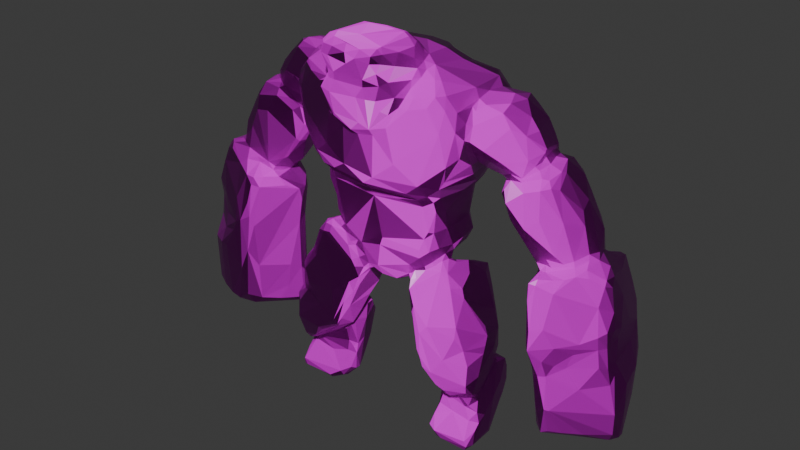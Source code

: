 # Source: enemy.blend  (saved by Blender 4.0.36; exported with 4.5.12 LTS)
import bpy
from mathutils import Matrix  # noqa: F401  (used for matrix-valued properties, if any)

bpy.ops.wm.read_factory_settings(use_empty=True)
scene = bpy.context.scene
scene.name = 'Scene'

# ---- collections
col_collection = bpy.data.collections.new('Collection'); scene.collection.children.link(col_collection)

# ---- images (referenced by path relative to the original .blend; pixels are not part of the script)
import os
ASSET_DIR = os.environ.get("B2B_ASSET_DIR", "")  # directory of the original .blend (textures are referenced by path, not embedded)
HERE = os.path.dirname(os.path.abspath(__file__))  # packed textures are extracted next to this script under _unpacked/

def load_image(name, relpath, width, height, colorspace="sRGB"):
    """Load a texture the original file referenced (path relative to the .blend, or extracted next to this script)."""
    p = next((c for c in (os.path.join(HERE, relpath), os.path.join(ASSET_DIR, relpath)) if relpath and os.path.exists(c)), "")
    if p:
        img = bpy.data.images.load(p, check_existing=True)
        img.name = name
    else:  # same state as the original file: an image datablock whose file is absent (Cycles renders it pink)
        img = bpy.data.images.new(name, width, height)
        img.source = "FILE"
        img.filepath = "//" + (relpath or name)
    img.colorspace_settings.name = colorspace
    return img
img_diffuso_tif = load_image('diffuso.tif', 'diffuso.tif', 1024, 1024, 'sRGB')
img_normal = load_image('normal', 'normal.png', 1024, 1024, 'Non-Color')
img_rough_tif = load_image('rough.tif', 'rough.tif', 1024, 1024, 'Non-Color')

# ---- materials (node trees are filled in below, after node groups)
mat_stone = bpy.data.materials.new('STONE')
mat_stone.use_transparent_shadow = False
mat_stone.diffuse_color = (0.3372, 0.2997, 0.2954, 1.0)
mat_stone.roughness = 0.7545
mat_stone.specular_intensity = 0.2591

# ---- node groups
ng_auto_smooth = bpy.data.node_groups.new('Auto Smooth', 'GeometryNodeTree')
_s = ng_auto_smooth.interface.new_socket(name='Geometry', in_out='OUTPUT', socket_type='NodeSocketGeometry')
_s = ng_auto_smooth.interface.new_socket(name='Geometry', in_out='INPUT', socket_type='NodeSocketGeometry')
_s = ng_auto_smooth.interface.new_socket(name='Angle', in_out='INPUT', socket_type='NodeSocketFloat')
_s.subtype = 'ANGLE'
_s.min_value = 0.0
_s.max_value = 3.142
ng_auto_smooth.is_modifier = True
_N = ng_auto_smooth.nodes; _L = ng_auto_smooth.links
n0 = _N.new('NodeGroupOutput'); n0.name = 'Group Output'; n0.location = (480, -100)
n1 = _N.new('NodeGroupInput'); n1.name = 'Group Input'; n1.location = (-420, -300)
n2 = _N.new('NodeGroupInput'); n2.name = 'Group Input.001'; n2.location = (-60, -100)
n3 = _N.new('GeometryNodeSetShadeSmooth'); n3.name = 'Set Shade Smooth'; n3.location = (120, -100)
n3.domain = 'EDGE'
n4 = _N.new('GeometryNodeSetShadeSmooth'); n4.name = 'Set Shade Smooth.001'; n4.location = (300, -100)
n5 = _N.new('GeometryNodeInputMeshEdgeAngle'); n5.name = 'Edge Angle'; n5.location = (-420, -220)
n6 = _N.new('GeometryNodeInputEdgeSmooth'); n6.name = 'Is Edge Smooth'; n6.location = (-60, -160)
n7 = _N.new('GeometryNodeInputShadeSmooth'); n7.name = 'Is Face Smooth'; n7.location = (-240, -340)
n8 = _N.new('FunctionNodeBooleanMath'); n8.name = 'Boolean Math'; n8.location = (-60, -220)
n9 = _N.new('FunctionNodeCompare'); n9.name = 'Compare'; n9.location = (-240, -180)
n9.operation = 'LESS_EQUAL'
_L.new(n5.outputs[0], n9.inputs[0])
_L.new(n4.outputs[0], n0.inputs[0])
_L.new(n1.outputs[1], n9.inputs[1])
_L.new(n9.outputs[0], n8.inputs[0])
_L.new(n7.outputs[0], n8.inputs[1])
_L.new(n2.outputs[0], n3.inputs[0])
_L.new(n6.outputs[0], n3.inputs[1])
_L.new(n3.outputs[0], n4.inputs[0])
_L.new(n8.outputs[0], n3.inputs[2])
n0.is_active_output = True

# ---- material node trees
mat_stone.use_nodes = True; mat_stone.node_tree.nodes.clear()
_N = mat_stone.node_tree.nodes; _L = mat_stone.node_tree.links
n0 = _N.new('ShaderNodeBsdfPrincipled'); n0.name = 'Principled BSDF'; n0.location = (10, 300)
n0.inputs[3].default_value = 1.45
n0.inputs[13].default_value = 0.2591
n0.inputs[27].default_value = (0.0, 0.0, 0.0, 1.0)
n0.inputs[28].default_value = 1.0
n1 = _N.new('ShaderNodeOutputMaterial'); n1.name = 'Material Output'; n1.location = (300, 300)
n2 = _N.new('ShaderNodeNormalMap'); n2.name = 'Normal Map'; n2.location = (-300, -300)
n2.label = 'Normal/Map'
n3 = _N.new('ShaderNodeTexImage'); n3.name = 'Image Texture'; n3.location = (-300, 600)
n3.image = img_diffuso_tif
n4 = _N.new('ShaderNodeTexImage'); n4.name = 'Image Texture.001'; n4.location = (-600, -900)
n4.image = img_normal
n5 = _N.new('ShaderNodeTexImage'); n5.name = 'Image Texture.002'; n5.location = (-300, 300)
n5.image = img_rough_tif
_L.new(n0.outputs[0], n1.inputs[0])
_L.new(n2.outputs[0], n0.inputs[5])
_L.new(n3.outputs[0], n0.inputs[0])
_L.new(n4.outputs[0], n2.inputs[1])
_L.new(n5.outputs[0], n0.inputs[2])
n1.is_active_output = True

# ---- world
world_world = bpy.data.worlds.new('World'); scene.world = world_world
world_world.use_nodes = True; world_world.node_tree.nodes.clear()
_N = world_world.node_tree.nodes; _L = world_world.node_tree.links
n0 = _N.new('ShaderNodeOutputWorld'); n0.name = 'World Output'; n0.location = (300, 300)
n1 = _N.new('ShaderNodeBackground'); n1.name = 'Background'; n1.location = (10, 300)
n1.inputs[0].default_value = (0.05088, 0.05088, 0.05088, 1.0)
_L.new(n1.outputs[0], n0.inputs[0])
n0.is_active_output = True
world_world.color = (0.05088, 0.05088, 0.05088)
world_world.use_sun_shadow = False
world_world.sun_shadow_jitter_overblur = 0.0

# ---- meshes
me_ice_004 = bpy.data.meshes.new('ice.004')
me_ice_004.from_pydata([(-6.002, -0.0223, 1.6), (-6.076, -0.004771, 2.389), (-5.762, -0.7671, 1.606), (-5.407, -1.168, 1.575), (-4.982, -1.232, 1.497), (-5.353, -1.299, 2.287), (-5.207, -1.322, 1.948), (-5.752, -0.9964, 3.301), (-5.518, -1.285, 3.553), (-5.12, -1.394, 3.272), (-5.44, -1.297, 4.231), (-5.735, -0.4373, 4.307), (-5.25, -1.448, 4.232), (-5.68, -0.1865, 4.922), (-5.309, -1.273, 4.662), (-5.139, -1.18, 5.249), (-5.03, -1.399, 4.833), (-5.185, -0.8138, 5.382), (-5.998, -0.1703, 1.605), (-5.823, -0.02756, 1.446), (-5.877, -0.3143, 1.497), (-5.718, -0.7757, 1.504), (-5.655, -0.6068, 1.38), (-5.454, -0.9528, 1.388), (-5.884, -0.6566, 2.327), (-5.947, -0.5883, 3.129), (-5.86, 0.1689, 3.519), (-5.755, -0.5858, 3.666), (-5.583, -1.129, 3.862), (-5.772, -0.1995, 4.168), (-5.869, 0.1157, 4.381), (-5.376, -0.6193, 5.254), (-5.58, 0.0804, 5.436), (-5.432, 0.003894, 5.587), (-5.214, 0.07503, 5.666), (-4.985, -0.5528, 5.574), (-5.105, -0.2586, 5.67), (-5.106, -0.1101, 5.744), (-4.947, -1.083, 1.386), (-4.808, -1.293, 1.713), (-4.562, -0.8592, 1.296), (-4.324, -1.169, 1.538), (-3.932, -0.8484, 1.283), (-4.878, -1.297, 2.697), (-3.974, -1.013, 2.013), (-4.243, -0.972, 3.364), (-4.971, -1.413, 4.061), (-4.994, -1.321, 5.131), (-4.832, -1.313, 5.022), (-4.522, -1.13, 5.013), (-4.177, -0.9566, 4.91), (-5.034, -1.131, 5.3), (-4.604, -0.7952, 5.322), (-4.384, -0.9564, 5.096), (-4.613, -0.9949, 5.243), (-4.415, 0.1456, 1.22), (-4.176, -0.5315, 5.075), (-4.967, -0.7132, 5.461), (-4.838, -0.6875, 5.531), (-4.541, -0.7144, 5.421), (-4.425, -0.6968, 5.187), (-4.453, -0.737, 6.369), (-4.393, -0.6266, 5.248), (-4.982, -0.4488, 6.09), (-4.736, -0.1512, 6.788), (-4.85, 0.1159, 6.323), (-4.784, -0.6345, 6.239), (-4.762, 0.07657, 6.626), (-4.655, -0.4634, 6.727), (-4.492, -0.6449, 6.761), (-4.446, -0.4322, 7.151), (-4.348, 0.1374, 7.357), (-4.268, -0.6566, 7.118), (-4.091, -1.068, 1.392), (-3.952, -1.089, 1.519), (-3.809, -0.9967, 1.385), (-4.182, -1.079, 2.424), (-3.824, -0.9242, 1.968), (-3.788, -0.7653, 2.702), (-3.97, -0.9003, 4.674), (-4.039, -0.7036, 1.234), (-4.06, -0.2, 1.283), (-3.95, -0.4583, 1.274), (-3.809, -0.6608, 1.457), (-3.846, -0.7406, 1.288), (-3.772, -0.8871, 1.472), (-3.76, -0.7253, 2.403), (-3.862, -0.7401, 3.636), (-3.763, -0.5616, 3.715), (-3.765, -0.3499, 3.639), (-3.729, -0.2229, 4.258), (-4.106, -0.4198, 5.144), (-3.775, -0.4104, 4.879), (-3.959, -0.2899, 5.054), (-3.891, -0.0619, 5.117), (-3.739, -0.707, 4.656), (-3.846, -0.05953, 4.961), (-3.971, 0.7314, 4.827), (-3.669, -0.4895, 4.574), (-4.101, -0.6694, 5.44), (-4.231, -0.5555, 5.231), (-3.988, -0.3359, 5.175), (-3.741, -0.5456, 5.398), (-3.537, -0.5385, 5.655), (-3.733, -0.1313, 5.266), (-3.356, -0.5499, 5.918), (-3.156, -0.572, 6.229), (-3.792, -0.6636, 7.157), (-3.958, -0.7101, 6.179), (-4.09, -0.5402, 7.397), (-4.167, -0.1774, 7.499), (-3.939, -0.1087, 7.513), (-3.911, -0.3146, 7.507), (-3.807, -0.4133, 7.521), (-3.858, -0.2984, 7.718), (-3.855, -0.2688, 7.6), (-3.898, 0.0276, 7.659), (-3.802, -0.5064, 7.405), (-3.655, -0.4942, 7.427), (-3.9, 0.2051, 7.769), (-3.712, -0.3937, 7.863), (-3.52, -0.4318, 8.138), (-3.494, -0.544, 7.876), (-3.451, 0.1131, 8.294), (-2.558, -0.2761, 0.5049), (-2.668, -0.6429, 1.674), (-2.759, -0.2758, 1.475), (-2.773, -0.01027, 1.184), (-2.336, -0.7158, 1.615), (-2.672, -0.5258, 0.9784), (-2.665, -0.2368, 1.961), (-2.684, -0.227, 2.455), (-2.597, -0.6525, 1.825), (-2.687, -0.5343, 1.929), (-2.576, -0.3218, 2.036), (-2.57, -0.173, 2.314), (-2.695, -0.1842, 2.978), (-2.475, -0.4167, 3.118), (-2.444, -0.3668, 3.252), (-2.964, -0.3178, 6.367), (-3.141, -0.4622, 6.845), (-2.973, -0.4219, 6.462), (-2.991, -0.328, 6.73), (-2.927, -0.2154, 6.768), (-2.892, -0.002023, 6.732), (-3.317, -0.4826, 7.152), (-3.064, -0.4152, 6.957), (-2.539, -0.7399, 7.714), (-2.655, -0.5494, 7.137), (-2.84, -0.261, 6.881), (-2.817, 0.04579, 6.902), (-2.511, -0.7117, 7.505), (-2.627, -0.232, 6.941), (-3.217, -0.06749, 8.567), (-3.068, -0.5289, 8.35), (-3.242, -0.4345, 8.394), (-2.669, -0.5514, 8.44), (-2.516, -0.654, 8.335), (-2.429, -0.3298, 8.58), (-3.083, -0.377, 8.576), (-2.954, -0.00482, 8.646), (-1.911, -1.012, 6.731), (-2.229, -1.009, 7.437), (-1.993, -1.255, 7.388), (-1.815, -1.272, 7.031), (-1.536, -1.343, 6.921), (-1.664, -1.415, 7.576), (-2.18, -1.038, 8.273), (-1.857, -1.105, 8.43), (-1.896, -0.961, 8.65), (-1.889, -1.242, 7.953), (-1.982, -0.7747, 8.723), (-1.934, -0.008956, 0.2093), (-2.655, -0.4182, 0.7438), (-1.929, -0.3151, 0.415), (-1.753, -0.4653, 0.7256), (-1.727, -0.2678, 0.4551), (-1.685, 0.04278, 0.2371), (-2.682, -0.6401, 1.304), (-1.828, -0.6516, 0.9728), (-1.638, -0.5625, 1.713), (-1.627, -0.6467, 1.179), (-2.417, -0.4896, 2.002), (-2.53, -0.2696, 2.487), (-2.495, -0.1884, 2.161), (-1.655, -0.3648, 2.025), (-1.988, -0.2065, 2.11), (-1.959, -0.1243, 2.249), (-1.598, -0.4354, 1.963), (-2.402, -0.4435, 2.921), (-2.362, -0.4372, 3.442), (-2.249, -0.5799, 3.237), (-2.224, -0.5481, 3.724), (-2.179, -0.3544, 4.092), (-2.141, -0.6416, 3.517), (-2.023, -0.6347, 4.182), (-2.013, -0.3583, 4.294), (-1.891, -0.7252, 3.928), (-1.707, -0.6534, 4.053), (-1.733, -0.4273, 4.189), (-1.938, -0.0005046, 4.487), (-1.91, -0.2279, 4.383), (-1.704, -0.4663, 5.032), (-1.707, -0.2346, 4.862), (-1.778, -0.003864, 5.017), (-2.266, -0.2045, 6.96), (-1.995, -0.006191, 6.592), (-2.001, -0.6479, 6.712), (-1.823, -0.4021, 6.28), (-2.444, -0.5687, 7.23), (-2.353, -0.5007, 7.176), (-2.351, -0.22, 7.009), (-2.434, -0.7778, 7.529), (-2.312, -0.628, 7.165), (-2.388, -0.908, 8.148), (-2.52, -0.7376, 8.078), (-2.456, -0.5104, 8.442), (-2.191, -0.5329, 8.7), (-1.421, -0.3172, 8.949), (-1.447, -1.028, 6.246), (-1.076, -1.229, 6.463), (-0.6746, -1.118, 6.303), (-1.064, -1.488, 7.545), (-1.519, -1.431, 7.861), (-0.8668, -1.443, 8.117), (-1.295, -1.247, 8.295), (-0.964, -0.9768, 8.688), (-1.608, -0.4341, 0.8586), (-1.597, -0.1311, 0.4539), (-1.523, -0.4356, 1.189), (-1.443, -0.4461, 1.485), (-1.631, -0.2172, 2.056), (-1.462, -0.07764, 2.264), (-1.563, -0.09053, 2.152), (-1.472, -0.427, 1.814), (-1.393, -0.3243, 1.761), (-1.381, -0.3119, 1.916), (-1.504, -0.1155, 1.938), (-1.05, -0.2998, 2.742), (-1.103, 0.01853, 2.478), (-1.368, -0.6146, 3.495), (-1.066, -0.5065, 3.086), (-1.34, -0.2423, 2.49), (-0.9709, -0.5357, 3.442), (-0.9379, -0.4758, 3.143), (-0.8436, -0.3954, 3.316), (-0.9545, -0.3137, 2.88), (-0.7361, 0.6157, 3.533), (-1.188, -0.4261, 3.757), (-1.363, -0.1581, 3.945), (-1.454, -0.6222, 3.826), (-1.096, -0.5415, 3.588), (-1.206, 0.04102, 4.272), (-1.199, -0.4348, 4.365), (-0.6379, -0.5069, 3.883), (-0.9383, -0.03596, 3.756), (-0.9489, -0.3127, 4.048), (-0.8707, -0.1756, 3.628), (-0.8491, -0.08167, 3.946), (-1.577, -0.617, 4.994), (-1.409, 0.1229, 4.275), (-1.455, -0.5366, 4.751), (-1.348, -0.00202, 4.4), (-1.226, -0.755, 4.891), (-0.8156, -0.8272, 4.997), (-1.227, -0.6567, 4.612), (-1.604, -0.435, 5.361), (-1.633, -0.4981, 6.019), (-1.558, -0.6939, 5.997), (-1.436, -0.6869, 5.307), (-1.31, -0.8118, 5.876), (-1.011, -0.8612, 5.664), (-1.706, -0.8055, 6.221), (-1.653, -0.1478, 6.073), (-1.314, -0.8576, 6.05), (-1.369, -0.7138, 8.828), (-1.159, -0.5615, 8.984), (-1.005, 0.3147, 9.132), (-0.9294, -0.5568, 9.066), (-1.053, -0.2017, 9.151), (-0.5396, -0.8408, 5.941), (-0.9105, -1.394, 6.801), (-0.6881, -1.419, 6.968), (-0.1054, -1.314, 6.989), (-0.02674, -1.028, 6.249), (-0.1749, -1.43, 7.753), (-0.3641, -1.412, 7.197), (0.2491, -1.354, 7.887), (-0.5945, -1.193, 8.544), (-0.2728, -1.382, 8.237), (-0.5964, -0.891, 9.001), (-0.3467, -1.103, 8.904), (-0.1838, -0.8309, 9.065), (-0.1538, -1.228, 8.775), (0.1691, -1.062, 8.961), (0.1655, -1.213, 8.761), (-0.7523, -0.127, 3.836), (-0.7916, -0.1072, 3.668), (-0.7562, -0.3338, 3.845), (-0.6834, -0.1405, 3.755), (-0.0806, -0.7349, 4.172), (-0.2751, -0.6292, 3.909), (-0.4829, -0.2814, 3.688), (0.09927, 0.3409, 3.563), (-0.6989, -0.6769, 4.207), (-0.02018, -0.8495, 5.573), (-0.2168, -0.8082, 5.811), (-0.05856, -0.8068, 5.952), (-0.5181, -0.2322, 9.215), (-6.059, -0.0172, 2.995), (-5.934, 0.1367, 1.721), (-5.836, 0.09602, 1.518), (-5.369, 0.3473, 1.573), (-5.992, 0.2497, 2.325), (-4.713, 0.7691, 2.126), (-5.892, 0.2479, 3.271), (-5.847, 0.3136, 3.05), (-5.804, 0.3823, 3.452), (-5.661, 0.5139, 3.497), (-5.267, 0.551, 2.803), (-5.838, 0.1522, 4.116), (-5.785, 0.5352, 4.397), (-5.78, 0.4679, 4.005), (-5.632, 0.5656, 3.946), (-5.643, 0.642, 4.277), (-5.303, 0.7715, 4.042), (-5.124, 0.6643, 3.665), (-4.828, 0.9407, 3.834), (-5.852, 0.3628, 4.409), (-5.774, 0.3199, 4.777), (-5.541, 0.5473, 4.897), (-5.67, 0.2827, 5.296), (-5.58, 0.4286, 5.337), (-5.561, 0.3509, 5.443), (-5.271, 0.5303, 5.454), (-5.015, 0.1473, 5.761), (-5.022, 0.6367, 5.455), (-5.101, 0.2564, 1.36), (-4.477, 0.6555, 1.387), (-4.935, 0.5241, 1.509), (-4.646, 0.6319, 1.484), (-4.408, 0.5194, 1.285), (-4.369, 0.7477, 2.075), (-4.569, 0.7476, 2.929), (-4.602, 0.7874, 2.115), (-4.277, 0.7625, 2.908), (-4.957, 0.624, 3.24), (-4.726, 0.7208, 3.245), (-4.539, 0.9131, 3.362), (-4.381, 0.7795, 2.876), (-5.064, 0.2194, 5.654), (-5.142, 0.421, 5.564), (-4.876, 0.4457, 5.522), (-4.838, 0.7419, 5.361), (-4.815, 0.3852, 5.623), (-4.631, 0.4614, 5.527), (-4.615, 0.8056, 5.3), (-4.457, 0.5489, 5.677), (-4.386, 0.5184, 5.382), (-4.3, 0.8737, 5.241), (-4.235, 0.5064, 5.522), (-4.312, 0.6025, 5.29), (-4.53, 0.4266, 6.402), (-4.399, 0.4205, 7.085), (-4.085, 0.6178, 6.372), (-4.271, 0.552, 7.124), (-4.287, 0.2144, 7.382), (-4.285, 0.9634, 3.345), (-4.601, 1.053, 4.242), (-4.28, 1.089, 3.625), (-4.268, 1.057, 4.082), (-4.709, 0.921, 5.069), (-4.301, 0.9601, 5.131), (-4.189, 0.07893, 1.287), (-4.282, 0.5235, 1.471), (-4.121, 0.6343, 3.14), (-4.139, 0.92, 3.595), (-4.152, 0.9615, 3.998), (-4.078, 0.8685, 5.063), (-3.933, 0.2541, 5.163), (-3.973, 0.4086, 5.054), (-4.196, 0.4335, 5.348), (-4.088, 0.4609, 5.19), (-3.709, 0.2133, 5.322), (-3.327, 0.5218, 6.15), (-3.761, 0.6627, 6.106), (-3.914, 0.3397, 5.272), (-3.54, 0.2347, 5.544), (-3.295, 0.3011, 5.874), (-3.701, 0.6621, 6.894), (-3.252, 0.6046, 6.514), (-4.18, 0.4795, 7.252), (-3.958, 0.1167, 7.427), (-4.086, 0.6589, 7.057), (-4.015, 0.4983, 7.248), (-3.855, 0.1375, 7.563), (-3.843, 0.3246, 7.312), (-3.556, 0.5136, 7.042), (-3.817, 0.207, 7.451), (-3.745, 0.3437, 7.38), (-3.898, 0.2409, 7.691), (-3.646, 0.4599, 7.509), (-3.532, 0.4778, 7.109), (-3.691, 0.1761, 8.076), (-3.561, 0.438, 8.015), (-4.139, 0.9732, 4.73), (-2.792, 0.1428, 0.2959), (-2.825, 0.2268, 0.4103), (-2.785, 0.3424, 0.864), (-2.774, 0.5511, 0.7381), (-2.833, 0.837, 0.3115), (-2.782, 0.714, 0.5996), (-2.725, 0.09642, 0.2641), (-2.69, 0.9675, 0.1719), (-2.546, 0.637, 0.7504), (-2.774, 0.6562, 1.618), (-2.671, 0.4742, 1.276), (-2.683, 0.5086, 0.9665), (-2.635, 0.153, 1.552), (-2.667, 0.5232, 1.469), (-2.596, 0.6113, 1.397), (-2.712, 0.7354, 1.545), (-2.796, 0.2493, 2.003), (-2.809, 0.6927, 2.106), (-2.769, 0.4682, 2.588), (-2.786, 0.8647, 1.71), (-2.623, 0.8646, 2.374), (-2.662, -0.1121, 2.096), (-2.454, 0.8027, 2.689), (-2.796, 0.06901, 2.695), (-2.779, 0.4313, 2.774), (-2.681, 0.317, 3.214), (-2.775, 0.3542, 3.019), (-2.451, 0.4237, 3.536), (-3.003, 0.2896, 6.383), (-2.989, 0.371, 6.593), (-3.098, 0.45, 6.719), (-3.005, 0.2397, 6.859), (-3.25, 0.4437, 6.974), (-3.138, 0.6341, 7.372), (-3.273, 0.502, 7.137), (-2.896, 0.6724, 7.357), (-2.964, 0.3079, 6.959), (-2.759, 0.756, 7.575), (-2.554, 0.3398, 7.04), (-3.071, 0.5646, 8.409), (-3.097, 0.3411, 8.559), (-3.263, 0.5728, 8.133), (-2.65, 0.5526, 8.483), (-2.437, 0.779, 7.69), (-2.756, 1.004, 0.3046), (-2.673, 0.9707, 0.4119), (-2.684, 0.9778, 1.756), (-2.684, 0.9902, 1.943), (-2.247, 0.4545, 0.1126), (-2.027, 0.5593, 0.736), (-2.063, 0.8867, 0.1135), (-1.805, 0.869, 0.09916), (-1.589, 0.6864, 0.5325), (-1.604, 0.4956, 0.7471), (-1.697, 0.5794, 0.09377), (-2.461, 0.5422, 1.065), (-2.333, 0.5077, 0.9843), (-2.327, 0.6177, 1.265), (-2.245, 0.7403, 1.37), (-1.97, 0.5288, 1.338), (-2.067, 0.9138, 1.451), (-1.946, 0.6231, 1.488), (-1.661, 0.4301, 1.037), (-1.601, 0.4291, 1.426), (-1.603, 0.5277, 1.643), (-1.648, 0.7627, 1.644), (-2.265, 0.8459, 3.238), (-2.254, 0.8807, 2.956), (-2.234, 0.527, 3.848), (-2.151, 0.4887, 4.045), (-2.086, 0.1465, 4.258), (-1.945, 0.6603, 4.043), (-1.788, 0.5573, 4.325), (-1.714, 0.1635, 4.485), (-1.639, 0.1482, 4.718), (-1.727, 0.3054, 4.932), (-1.798, 0.2383, 4.489), (-1.934, 0.9318, 6.708), (-2.347, 0.5463, 7.386), (-2.358, 0.1894, 7.059), (-2.342, 0.3452, 7.115), (-2.271, 0.5958, 7.297), (-2.238, 0.8394, 7.289), (-2.345, 0.8369, 7.713), (-2.22, 0.4021, 6.993), (-2.357, 0.04791, 8.575), (-2.345, 0.3631, 8.488), (-2.328, 0.5714, 8.368), (-2.438, 0.5962, 8.307), (-2.447, 0.703, 8.02), (-2.338, 0.7915, 8.058), (-2.2, 0.2919, 8.673), (-1.941, 0.9381, 8.604), (-1.664, 0.7379, 8.809), (-1.275, 0.4473, 8.995), (-1.988, 0.9644, 0.1755), (-1.808, 0.972, 0.3046), (-2.242, 0.9729, 1.503), (-2.123, 1.065, 1.637), (-1.898, 1.075, 1.709), (-2.042, 1.011, 2.375), (-1.804, 1.12, 2.003), (-1.512, 1.073, 2.019), (-2.038, 1.042, 7.091), (-1.945, 1.163, 7.847), (-2.235, 1.005, 7.909), (-2.214, 0.9255, 8.309), (-2.022, 1.075, 8.347), (-1.777, 1.085, 8.578), (-1.546, 0.1056, 0.3283), (-1.547, 0.5551, 0.2014), (-1.464, 0.2098, 1.088), (-1.497, 0.3773, 0.6345), (-1.555, 0.7893, 0.295), (-1.527, 0.3172, 1.125), (-1.415, 0.02236, 1.614), (-1.469, 0.2828, 1.751), (-1.456, 0.05475, 1.925), (-1.387, 0.6456, 1.81), (-1.376, 0.9342, 2.066), (-1.272, 0.1105, 2.201), (-1.287, 0.4998, 1.922), (-1.171, 0.8731, 2.541), (-1.107, 0.5722, 2.575), (-1.068, 0.841, 2.807), (-1.061, 0.8513, 3.346), (-0.8457, 0.6483, 3.274), (-1.04, 0.8404, 3.032), (-0.942, 0.766, 3.115), (-1.63, 0.594, 4.341), (-1.337, 0.1089, 4.174), (-1.172, 0.1062, 4.281), (-1.19, 0.5836, 4.208), (-1.027, 0.04938, 3.856), (-1.117, 0.1538, 4.044), (-0.9663, 0.1181, 4.071), (-0.9679, 0.641, 3.948), (-0.8415, 0.5293, 4.053), (-0.9627, 0.1186, 3.953), (-0.8604, 0.7501, 3.674), (-1.647, 0.3353, 4.554), (-1.578, 0.3693, 4.675), (-1.557, 0.4522, 4.512), (-1.567, 0.595, 4.888), (-1.633, 0.2213, 4.526), (-1.535, 0.1431, 4.557), (-1.451, 0.1074, 4.327), (-1.367, 0.5456, 4.337), (-1.401, 0.7415, 4.787), (-1.472, 0.6617, 5.254), (-1.37, 0.5441, 4.47), (-1.272, 0.7617, 5.079), (-1.182, 0.6052, 4.306), (-1.155, 0.7715, 4.571), (-1.174, 0.8006, 4.796), (-0.09098, 0.7792, 4.738), (-0.8161, 0.6925, 4.26), (-1.662, 0.2449, 5.311), (-1.674, 0.5091, 5.807), (-1.623, 0.3857, 5.324), (-1.584, 0.7422, 5.832), (-1.629, 0.6561, 6.15), (-1.55, 0.7949, 6.066), (-1.387, 0.7542, 5.282), (-1.307, 0.8619, 5.921), (-1.532, 0.7857, 8.813), (-1.069, 0.9967, 8.574), (-1.174, 0.6041, 8.907), (-1.163, 0.7632, 8.776), (-1.056, 0.7493, 8.943), (-0.9625, 0.7351, 9.39), (-1.052, 0.5378, 9.052), (-1.017, 0.8951, 8.724), (-1.05, 0.8484, 9.184), (-0.9622, 0.4103, 9.174), (-0.8223, 0.4956, 9.412), (-1.591, 0.8682, 0.3323), (-1.422, 1.065, 2.253), (-1.279, 0.9885, 2.351), (-1.544, 0.9753, 3.042), (-1.345, 0.9953, 2.807), (-1.561, 1.011, 6.292), (-1.827, 0.9825, 6.516), (-1.449, 1.231, 6.564), (-1.129, 1.2, 6.296), (-1.24, 0.9484, 6.092), (-0.9373, 1.395, 6.979), (-1.212, 1.291, 8.218), (-1.659, 1.203, 8.35), (-1.29, 1.173, 8.464), (-1.056, 1.177, 8.413), (-0.9777, 1.274, 8.218), (-0.9227, 1.333, 8.439), (-0.975, 1.25, 9.394), (-0.8305, 1.42, 8.766), (-0.9742, 1.379, 9.136), (-0.8599, 1.709, 9.23), (-0.8771, 1.652, 9.42), (-0.7949, 1.571, 9.548), (-0.7352, 0.3907, 3.627), (-0.7862, 0.6155, 3.828), (-0.8244, 0.585, 4.137), (-0.7476, 0.5145, 3.954), (-0.639, 0.2798, 3.753), (-0.659, 0.4407, 3.809), (-0.6709, 0.5357, 3.913), (-0.301, 0.396, 3.592), (0.1227, 0.6953, 3.915), (-0.2953, 0.5166, 3.644), (-0.0349, 0.7949, 4.545), (0.03237, 0.9036, 5.798), (-0.7904, 0.2291, 9.188), (-0.4545, -0.03151, 9.207), (-0.3237, 0.2036, 9.442), (-0.3476, 0.07848, 9.285), (-0.737, 0.6533, 9.528), (-0.4811, 0.483, 9.535), (-0.1879, 0.4335, 9.519), (0.155, 0.2963, 9.503), (-0.6592, 0.9175, 5.944), (0.05512, 0.9885, 6.001), (-0.3614, 1.419, 6.524), (-0.05335, 1.352, 6.293), (-0.4254, 1.451, 7.527), (-0.4608, 1.61, 7.709), (-0.03898, 1.483, 7.468), (-0.8056, 1.403, 8.051), (-0.7724, 1.614, 8.181), (-0.7646, 1.746, 8.444), (-0.7216, 1.377, 7.736), (-0.2503, 1.698, 7.843), (-0.7498, 1.615, 8.717), (-0.7417, 1.686, 8.994), (-0.4514, 1.777, 8.835), (-0.7743, 1.683, 9.523), (0.3397, 1.711, 9.573), (-0.5643, 1.835, 8.457), (-0.3524, 1.882, 8.472), (0.3552, 1.898, 8.431), (-0.4493, 1.771, 8.676), (-0.706, 1.85, 9.234), (-0.3739, 1.92, 9.301), (-0.08343, 1.858, 9.119), (-0.7326, 1.838, 9.396), (-0.4491, 1.838, 9.49), (-0.02075, 1.748, 9.525), (-0.06561, 1.87, 9.357), (0.7068, -0.857, 5.215), (0.5772, -1.379, 7.126), (0.7566, -1.21, 6.505), (0.448, -1.284, 8.408), (0.8457, -1.374, 7.864), (0.9594, -1.292, 8.262), (0.6369, -0.7728, 9.036), (0.4283, -0.9629, 8.971), (0.6702, -1.062, 8.647), (1.156, -0.5851, 8.942), (0.7369, -0.3384, 3.368), (0.4517, -0.6075, 3.949), (0.4137, -0.3115, 3.709), (0.7612, -0.6681, 4.292), (0.6607, -0.3902, 3.868), (0.5804, -0.195, 3.744), (0.7707, -0.1859, 3.902), (0.679, -0.1339, 3.679), (0.786, -0.1213, 3.799), (0.6313, 0.08997, 3.656), (0.8793, -0.358, 3.632), (0.7514, -0.205, 3.619), (0.8602, 0.01648, 3.961), (0.835, -0.7856, 4.794), (0.4257, -0.8213, 5.915), (0.8786, -0.2115, 9.188), (0.9666, -1.115, 6.305), (1.527, -0.9627, 6.329), (1.429, -1.325, 7.245), (1.85, -1.239, 7.447), (1.783, -1.203, 7.165), (1.69, -1.024, 8.613), (1.437, -1.303, 8.023), (1.359, -0.1713, 1.024), (1.381, -0.09943, 0.3507), (1.489, -0.5683, 0.9139), (1.489, -0.3222, 0.4341), (1.681, -0.5299, 0.5431), (1.711, -0.1716, 0.2419), (1.382, -0.6394, 1.663), (1.63, -0.7401, 1.097), (1.576, -0.7738, 1.368), (0.9621, 0.0306, 2.542), (1.034, 0.0592, 2.439), (1.274, -0.443, 1.869), (1.276, -0.2219, 2.013), (1.276, -0.2139, 2.569), (1.283, -0.4165, 2.04), (1.389, -0.2321, 2.145), (1.311, -0.0188, 2.249), (1.431, -0.4317, 2.096), (1.467, -0.0895, 2.264), (1.305, -0.07528, 2.395), (1.407, -0.4935, 2.048), (2.216, -0.1764, 2.242), (0.9387, -0.4316, 3.319), (0.8533, -0.3392, 3.065), (0.8783, -0.2173, 2.846), (2.066, -0.4033, 3.375), (0.8684, -0.1405, 3.767), (1.089, 0.04598, 3.943), (1.476, -0.4208, 4.034), (1.248, -0.3321, 3.934), (1.224, -0.1602, 4.002), (1.785, -0.4534, 4.099), (1.777, -0.4397, 4.213), (1.326, -0.7233, 5.095), (1.179, -0.5435, 4.506), (1.217, -0.6838, 4.754), (1.571, -0.5088, 5.029), (1.445, -0.02248, 4.598), (1.616, -0.3164, 4.922), (1.657, -0.2299, 5.086), (1.285, -0.8099, 5.998), (1.091, -0.8484, 5.68), (1.315, -0.7318, 5.487), (1.407, -0.7781, 5.75), (1.397, -0.7376, 5.939), (1.494, -0.5143, 5.494), (1.503, -0.5832, 5.995), (1.539, -0.6144, 5.79), (1.551, -0.3207, 6.048), (1.565, -0.1722, 5.37), (1.605, -0.0225, 5.79), (1.502, -0.672, 6.07), (1.664, -0.8299, 6.312), (1.305, -0.2278, 8.973), (1.555, -0.5927, 8.854), (1.694, -0.04581, 8.837), (1.912, -1.061, 7.051), (2.057, -1.045, 7.305), (2.241, -0.9908, 7.803), (2.288, -0.8393, 7.39), (2.26, -0.9628, 7.589), (1.838, -1.183, 8.193), (1.891, -0.9615, 8.594), (2.365, -0.8575, 8.289), (2.287, -0.928, 8.241), (2.605, -0.9615, 7.588), (1.823, -0.7551, 1.046), (2.449, -0.4202, 0.5692), (2.458, -0.5368, 0.8206), (2.572, -0.3209, 0.5413), (2.514, -0.06208, 0.2806), (2.1, -0.7569, 1.682), (1.804, -0.8141, 1.386), (2.459, -0.6596, 1.126), (2.556, -0.6522, 1.297), (2.565, -0.6401, 1.911), (2.479, 0.2186, 1.529), (2.384, -0.6781, 1.914), (2.042, -0.09531, 2.433), (2.457, -0.3468, 2.132), (2.393, -0.1179, 2.327), (2.557, -0.1178, 2.558), (2.563, -0.5463, 2.041), (2.466, -0.1073, 2.213), (2.381, -0.1919, 2.691), (2.261, -0.32, 3.212), (2.261, -0.2847, 3.432), (2.343, -0.2417, 3.236), (2.445, -0.2036, 2.907), (2.586, 0.05278, 3.03), (1.779, -0.3485, 4.287), (1.987, -0.1946, 4.27), (1.953, 0.1044, 4.369), (2.093, -0.352, 3.823), (2.154, -0.2073, 3.861), (1.763, -0.1085, 4.403), (1.796, -0.2641, 6.376), (1.924, -0.01533, 6.638), (1.936, -0.5742, 6.722), (2.179, -0.0122, 6.974), (2.138, -0.6121, 7.044), (2.179, -0.4388, 6.984), (2.316, -0.5546, 7.047), (2.298, -0.1258, 6.992), (2.591, -0.433, 6.942), (2.556, -0.1074, 6.913), (2.323, -0.7595, 8.459), (2.57, -0.7635, 8.505), (1.96, -0.6615, 8.786), (2.045, -0.3623, 8.792), (2.334, -0.5653, 8.541), (2.279, -0.1454, 8.633), (3.391, -0.8648, 6.195), (2.879, -0.872, 7.303), (3.42, -0.6664, 7.903), (2.779, -0.8248, 8.336), (2.631, -0.3962, 0.9601), (2.603, -0.04922, 0.3312), (2.59, -0.6389, 1.512), (2.645, -0.4866, 1.421), (2.638, -0.1356, 1.405), (2.54, -0.1519, 1.938), (2.556, -0.006513, 2.38), (3.422, -0.2155, 4.265), (3.39, -0.1094, 4.581), (3.246, -0.4536, 5.646), (3.136, -0.6767, 5.99), (3.49, -0.3526, 5.28), (2.688, -0.005462, 6.811), (2.704, -0.4885, 6.617), (2.677, -0.2617, 6.826), (2.704, 0.03483, 6.49), (2.872, -0.5196, 6.193), (2.791, -0.511, 6.789), (2.977, -0.7904, 6.489), (3.024, -0.7662, 6.804), (3.075, -0.8378, 6.661), (3.163, -0.8794, 6.413), (2.945, -0.7874, 7.162), (2.791, -0.52, 6.91), (2.915, -0.6342, 7.015), (3.023, -0.6508, 6.975), (3.085, -0.6371, 7.078), (3.244, -0.7572, 7.296), (3.255, -0.6466, 7.069), (3.326, -0.6393, 7.223), (3.438, -0.6324, 7.489), (3.16, -0.7275, 8.118), (2.875, -0.7621, 8.421), (2.989, -0.04476, 8.568), (2.905, -0.5691, 8.53), (3.167, -0.3912, 8.35), (3.432, -0.3714, 8.122), (2.578, -0.2086, 8.653), (2.783, -0.01464, 8.643), (4.279, -1.0, 4.873), (3.601, -0.8895, 6.781), (3.973, -0.8405, 6.826), (3.789, -0.8424, 7.153), (3.927, -0.8653, 7.089), (3.52, -0.3259, 1.283), (3.537, -0.3499, 2.107), (3.529, -0.2257, 1.267), (3.475, -0.1882, 1.4), (3.713, -0.4177, 1.26), (3.966, -0.598, 1.503), (4.104, 0.34, 1.258), (4.023, -0.3549, 1.193), (4.259, -0.625, 1.286), (3.53, -0.1947, 2.279), (3.625, -0.4936, 2.415), (4.669, -1.042, 3.24), (3.478, -0.482, 4.513), (3.549, -0.425, 3.748), (3.399, -0.3308, 4.589), (3.537, -0.2008, 3.546), (3.666, -0.6518, 4.325), (3.777, -0.6466, 3.778), (3.577, -0.5465, 4.764), (3.688, -0.6578, 4.79), (3.736, -0.1833, 5.028), (3.795, -0.4712, 5.102), (3.741, -0.01666, 5.13), (3.828, -0.7205, 4.843), (3.804, -0.5034, 4.977), (4.126, -0.8809, 4.936), (3.958, -0.543, 5.139), (4.09, -0.6872, 5.072), (4.251, -0.6343, 5.246), (3.502, -0.5179, 5.36), (3.591, -0.1509, 5.183), (3.642, -0.5342, 5.259), (3.737, -0.8586, 5.941), (3.964, -0.8302, 5.924), (4.149, -0.6136, 5.287), (4.32, -0.7544, 5.613), (4.199, -0.7202, 6.243), (3.449, -0.6145, 7.192), (3.503, -0.5059, 7.36), (3.648, -0.4167, 7.39), (3.674, -0.3328, 7.559), (3.637, -0.0551, 7.583), (3.636, -0.07783, 7.716), (3.735, -0.2067, 7.494), (4.065, -0.4843, 7.36), (3.886, -0.04784, 7.489), (4.094, -0.7378, 7.094), (4.089, -0.1343, 7.397), (3.455, 0.1124, 7.991), (3.681, -0.4048, 7.752), (4.944, -0.9764, 1.563), (5.121, -0.9594, 1.552), (4.915, -1.057, 2.925), (5.035, -1.007, 2.941), (4.941, -1.204, 3.515), (5.121, -1.074, 3.261), (5.067, -1.245, 3.794), (5.138, -1.217, 4.005), (4.643, -1.068, 5.236), (4.624, -1.176, 4.979), (4.833, -1.199, 5.033), (4.942, -1.226, 4.374), (4.997, -1.191, 4.574), (5.19, -0.8683, 5.01), (4.616, -0.9744, 5.279), (4.916, -1.08, 5.252), (4.928, -0.9322, 5.336), (4.787, -0.5785, 5.44), (4.403, -0.7102, 1.373), (4.901, -0.8742, 1.38), (4.593, -0.5957, 1.267), (4.958, -0.6847, 1.293), (4.446, -0.7217, 5.266), (4.436, -0.633, 5.39), (4.594, -0.5275, 5.469), (4.698, -0.4881, 5.654), (4.665, -0.4171, 6.039), (4.591, -0.6481, 5.348), (4.788, -0.4269, 5.522), (4.879, -0.1633, 5.742), (4.989, -0.05302, 5.677), (5.12, -0.545, 5.427), (5.176, -0.2221, 5.551), (4.377, -0.5714, 6.6), (4.499, -0.3109, 6.728), (4.653, -0.3071, 6.317), (4.193, -0.4776, 7.223), (4.371, 0.1311, 6.974), (5.261, -0.8945, 2.097), (5.104, -0.9268, 2.984), (5.181, -1.173, 3.588), (5.425, -0.6608, 3.926), (5.266, -0.9638, 4.382), (5.238, -0.7497, 1.491), (5.163, -0.2413, 1.355), (5.351, -0.4253, 1.503), (5.347, -0.7271, 2.379), (5.779, 0.3179, 2.376), (5.78, 0.4352, 2.109), (5.215, -0.6443, 3.118), (5.407, -0.2938, 3.705), (5.574, -0.02886, 2.979), (5.578, -0.2906, 4.161), (5.673, 0.001375, 4.205), (5.438, -0.3604, 4.708), (5.246, -0.252, 5.455), (5.727, 0.1328, 4.439), (0.5609, 0.4649, 3.543), (0.6606, 0.7291, 3.232), (0.1283, 0.5266, 3.619), (0.4795, 0.6031, 3.808), (0.4714, 0.2107, 3.686), (0.3665, 0.5452, 3.715), (0.6224, 0.6867, 4.343), (0.4958, 0.4419, 3.66), (0.5131, 0.5677, 3.649), (0.5722, 0.6188, 3.998), (0.5553, 0.6996, 3.721), (0.6672, 0.8897, 3.764), (0.6857, 0.7151, 3.937), (0.809, 0.601, 4.296), (0.7748, 0.8774, 3.902), (0.8713, 0.6165, 4.162), (0.9724, 0.7703, 4.18), (1.056, 0.7282, 4.669), (0.5111, 0.04198, 9.271), (0.4184, 0.1236, 9.388), (0.5323, -0.07755, 9.211), (0.7793, 0.161, 9.192), (0.9225, 0.4511, 9.156), (0.0264, 0.1091, 9.407), (0.405, 0.5798, 9.581), (0.5889, 0.5106, 9.556), (0.7516, 0.4163, 9.415), (0.5983, 0.8401, 3.495), (0.7794, 0.8432, 3.023), (0.8122, 0.943, 3.328), (1.227, 0.8591, 5.876), (0.4392, 1.42, 6.63), (1.197, 0.9246, 6.074), (0.9837, 1.361, 6.943), (0.04651, 1.605, 7.586), (0.418, 1.443, 7.533), (0.6746, 1.383, 7.635), (0.913, 1.351, 7.723), (0.4626, 1.678, 7.83), (0.6491, 1.471, 7.82), (0.9043, 1.358, 8.329), (0.8606, 1.528, 8.435), (0.5604, 1.692, 8.647), (0.6827, 1.552, 8.717), (0.7574, 1.635, 9.041), (0.8492, 1.093, 8.641), (0.8942, 0.9456, 8.787), (0.8367, 1.334, 9.416), (0.7675, 1.604, 9.405), (-0.1022, 1.413, 9.63), (0.4746, 1.458, 9.606), (0.567, 1.803, 9.415), (0.7054, 1.457, 9.529), (0.383, 1.753, 7.931), (0.6929, 1.791, 8.443), (0.3217, 1.773, 8.67), (0.3327, 1.78, 8.841), (0.3759, 1.899, 9.217), (0.2671, 1.866, 9.421), (0.5814, 1.693, 8.847), (0.6174, 1.826, 9.212), (1.278, 0.1135, 0.319), (1.238, 0.2866, 0.3684), (1.266, 0.4526, 0.464), (1.282, 0.2104, 0.756), (1.391, 0.4352, 0.1862), (1.468, 0.6216, 0.3523), (1.42, 0.5713, 0.2293), (1.492, 0.3711, 0.1122), (1.499, 0.2968, 0.8105), (1.735, 0.6474, 0.07229), (1.727, 0.7365, 0.1872), (1.26, -0.1609, 1.649), (1.397, 0.2033, 0.9187), (1.336, 0.0916, 0.9678), (1.303, 0.2248, 1.734), (1.356, 0.331, 1.669), (1.483, 0.2658, 1.087), (1.464, 0.366, 1.489), (1.533, 0.5022, 1.57), (1.721, 0.5406, 1.504), (1.761, 0.7244, 1.424), (0.9144, 0.8145, 2.573), (1.074, 0.2177, 2.148), (1.172, 0.2826, 1.894), (1.145, 0.4685, 1.853), (1.083, 0.9495, 2.215), (1.432, 0.6302, 1.628), (1.267, 0.8694, 1.904), (1.308, -0.03481, 2.067), (0.9779, 0.1155, 3.954), (0.9698, 0.03164, 4.139), (0.9459, 0.2268, 4.178), (0.9665, 0.6825, 4.252), (1.028, 0.09777, 3.998), (1.038, 0.2467, 4.071), (1.08, 0.3382, 4.164), (1.196, 0.007346, 4.341), (1.173, 0.3301, 4.259), (1.337, 0.05022, 4.118), (1.275, 0.2334, 4.186), (1.477, 0.8514, 4.385), (1.054, 0.2018, 4.303), (1.184, 0.6083, 4.406), (1.054, 0.623, 4.448), (1.198, 0.567, 4.592), (1.321, 0.2284, 4.433), (1.229, 0.2644, 4.335), (1.297, 0.4058, 4.597), (1.492, 0.7581, 4.521), (1.402, 0.3303, 4.382), (1.393, 0.2501, 4.573), (1.545, 0.4254, 5.052), (1.338, 0.5967, 4.476), (1.354, 0.6576, 4.965), (1.444, 0.3248, 4.451), (1.65, 0.5486, 4.575), (1.621, 0.2214, 5.028), (1.607, 0.2531, 4.442), (1.668, 0.7592, 4.541), (1.29, 0.7453, 5.326), (1.43, 0.6294, 5.355), (1.498, 0.7456, 5.763), (1.577, 0.3141, 5.231), (1.571, 0.3232, 5.44), (1.562, 0.5303, 6.137), (1.608, 0.486, 5.69), (1.446, 0.8038, 6.063), (1.734, 0.7345, 6.43), (0.9564, 0.7024, 8.961), (0.9957, 0.343, 9.095), (1.068, 0.6936, 8.811), (1.062, 0.4689, 9.022), (1.273, 0.5993, 8.917), (1.363, 0.3663, 8.943), (1.654, 0.8024, 8.777), (0.8648, 0.6964, 9.422), (1.169, 1.002, 2.054), (1.243, 1.06, 2.171), (1.69, 1.05, 2.439), (0.9668, 0.9743, 2.73), (1.245, 1.076, 2.972), (1.83, 0.9692, 3.699), (1.651, 0.8769, 4.38), (1.27, 1.166, 6.338), (0.8584, 1.281, 6.368), (1.434, 1.215, 6.628), (1.416, 0.9052, 6.161), (1.692, 0.9924, 6.467), (0.9489, 1.029, 8.56), (0.9538, 1.298, 8.185), (0.9899, 1.277, 8.381), (1.055, 1.21, 8.421), (1.232, 1.265, 8.312), (1.777, 1.021, 8.62), (1.551, 1.184, 8.442), (1.786, 1.072, 8.554), (0.9201, 1.237, 9.097), (0.8404, 1.525, 9.224), (0.985, 0.9092, 8.65), (1.898, 0.4046, 0.7219), (1.969, 0.3044, 0.1106), (2.466, 0.7966, 0.2147), (2.559, 0.7906, 0.361), (2.341, 0.412, 0.9445), (2.448, 0.4313, 0.8334), (2.418, 0.6688, 0.1193), (2.089, 0.4166, 1.111), (1.802, 0.4426, 1.408), (1.935, 0.5324, 1.388), (2.028, 0.8144, 1.253), (2.141, 0.5494, 1.239), (2.237, 0.7279, 1.167), (2.249, 0.8347, 1.157), (2.347, 0.5231, 1.229), (2.434, 0.6159, 1.364), (2.375, 0.7948, 1.242), (2.538, 0.007072, 2.035), (2.433, 0.4658, 1.266), (2.585, 0.8635, 1.628), (2.333, 0.8651, 2.565), (2.564, 0.1065, 2.093), (2.578, 0.863, 2.356), (2.568, 0.6618, 2.553), (2.285, -0.05271, 3.401), (2.348, 0.7409, 3.434), (2.396, 0.7453, 2.784), (2.562, 0.6528, 3.111), (1.81, 0.8388, 4.359), (2.035, 0.8526, 3.727), (2.1, 0.2916, 3.731), (2.061, 0.7109, 3.82), (1.725, 0.217, 4.491), (1.807, 0.5515, 4.529), (1.899, 0.489, 4.412), (2.142, 0.3015, 6.96), (2.141, 0.6435, 7.106), (2.243, 0.2946, 7.15), (2.224, 0.4053, 7.266), (2.199, 0.5876, 7.349), (2.21, 0.6684, 7.898), (2.221, 0.8617, 7.769), (2.252, 0.1062, 7.064), (2.337, 0.4627, 7.382), (2.465, 0.2417, 7.048), (2.195, 0.5114, 8.398), (2.257, 0.8566, 7.917), (2.16, 0.6905, 8.407), (2.266, 0.5185, 8.118), (2.335, 0.4141, 8.311), (2.861, 0.253, 8.465), (2.342, 0.517, 7.751), (2.005, 0.4901, 8.704), (2.239, 0.2757, 8.555), (2.315, 0.2285, 8.535), (1.689, 0.9978, 1.686), (1.931, 0.9764, 1.432), (1.738, 1.081, 1.775), (2.356, 0.8989, 1.277), (2.456, 1.02, 1.785), (2.206, 0.9275, 2.594), (2.453, 0.9597, 2.214), (2.049, 1.042, 2.918), (2.186, 0.9964, 3.23), (1.914, 0.8668, 4.025), (1.88, 1.083, 7.062), (2.038, 0.9549, 7.08), (1.723, 1.197, 7.477), (1.942, 1.123, 7.949), (2.169, 0.9785, 7.97), (2.151, 0.9052, 8.242), (2.654, 0.002297, 0.4085), (2.609, 0.4369, 0.2433), (2.672, 0.5335, 0.3298), (2.599, 0.3582, 0.8017), (2.584, 0.7519, 0.1825), (2.586, 0.5605, 0.6218), (2.587, 0.3304, 1.128), (2.629, 0.3565, 2.03), (2.592, 0.7422, 1.513), (2.621, 0.5448, 2.351), (2.635, 0.352, 2.871), (2.889, 0.08423, 6.106), (2.939, 0.2496, 6.106), (3.305, 0.3164, 5.625), (2.797, 0.2242, 6.559), (2.784, 0.1297, 6.86), (2.932, 0.2057, 6.977), (2.965, 0.3521, 6.195), (3.069, 0.3182, 6.882), (3.72, 0.5166, 6.769), (2.613, 0.1216, 6.945), (2.979, 0.2281, 7.068), (3.203, 0.3512, 7.854), (3.381, 0.2675, 7.41), (3.215, 0.265, 7.145), (3.494, 0.4003, 7.166), (2.802, 0.4331, 7.804), (3.132, 0.1847, 8.3), (2.818, 0.1295, 8.583), (3.628, 0.1205, 1.45), (3.666, 0.1681, 1.81), (3.773, 0.3762, 1.493), (4.041, 0.7777, 1.593), (4.251, 0.8372, 1.398), (3.614, 0.1143, 2.432), (3.953, 0.8913, 2.624), (3.843, 1.076, 3.845), (3.608, 0.3671, 5.019), (3.506, 0.254, 4.768), (3.737, 0.7904, 5.122), (3.704, 0.9492, 4.908), (3.742, 0.0951, 5.072), (3.426, 0.3537, 5.55), (3.761, 0.3251, 5.244), (3.875, 0.4401, 5.374), (3.77, 0.3886, 5.165), (4.053, 0.5515, 5.35), (4.441, 0.5065, 5.62), (4.335, 0.6968, 5.409), (4.151, 0.5207, 5.455), (4.043, 0.5388, 6.727), (3.608, 0.1432, 7.506), (3.502, 0.3017, 7.334), (3.519, 0.2225, 7.745), (3.514, 0.2129, 7.449), (4.04, 0.4463, 7.076), (3.959, 0.2865, 7.378), (4.301, 1.03, 1.708), (4.064, 1.146, 3.105), (4.093, 1.292, 4.024), (3.871, 1.186, 4.148), (3.859, 0.9751, 5.134), (3.858, 1.071, 4.977), (3.924, 1.174, 4.503), (4.352, 1.126, 4.52), (4.074, 0.9967, 5.163), (4.778, 0.8799, 1.342), (4.511, 0.7879, 5.279), (4.284, 0.5111, 6.24), (4.656, 0.4354, 5.693), (4.763, 0.3003, 5.772), (4.783, 0.1181, 6.06), (4.852, 0.3108, 5.711), (4.864, 0.1079, 5.765), (5.035, 0.5455, 5.444), (5.103, 0.4371, 5.561), (4.124, 0.3647, 7.11), (4.468, 0.2235, 6.702), (4.601, 0.3588, 6.262), (4.648, 1.01, 1.482), (4.951, 0.985, 1.504), (4.78, 1.207, 3.063), (5.034, 1.142, 3.044), (4.323, 1.153, 2.533), (4.387, 1.275, 3.649), (5.47, 0.912, 3.009), (4.265, 1.283, 3.929), (4.91, 0.9589, 3.863), (5.006, 0.883, 4.36), (4.872, 1.094, 3.51), (5.183, 0.8655, 1.479), (5.419, 0.5536, 1.438), (5.31, 0.8886, 1.591), (5.56, 0.07431, 1.594), (5.579, 0.5627, 1.499), (5.7, 0.4541, 1.606), (5.7, 0.5963, 1.63), (5.639, 0.7336, 1.669), (5.775, 0.6429, 2.49), (5.518, 0.6027, 3.519), (5.671, 0.1163, 3.437), (5.7, 0.3696, 3.172), (5.796, 0.4681, 2.528), (5.668, 0.4203, 3.55), (5.497, 0.5465, 4.053), (5.689, 0.2962, 4.037), (5.573, 0.54, 4.476), (5.371, 0.529, 5.023), (5.565, 0.2611, 4.967), (5.687, 0.3407, 4.537), (5.248, 0.3005, 5.568), (5.366, 0.271, 5.461), (5.474, 0.2459, 5.243), (5.324, 0.4164, 5.352)], [], [(25, 7, 28), (10, 28, 8), (10, 14, 13), (13, 14, 15), (18, 19, 20), (18, 21, 2), (22, 20, 19), (22, 23, 21), (24, 2, 7), (25, 24, 7), (29, 27, 28), (29, 11, 30), (11, 10, 13), (13, 15, 31), (33, 31, 17), (33, 35, 36), (38, 42, 73), (43, 39, 76), (9, 6, 39), (48, 16, 46), (49, 46, 50), (53, 49, 50), (54, 47, 49), (55, 22, 19), (55, 40, 23), (35, 17, 57), (63, 35, 58), (57, 51, 52), (58, 59, 61), (65, 37, 64), (64, 63, 68), (66, 61, 69), (64, 68, 70), (64, 70, 71), (69, 61, 72), (74, 75, 77), (45, 44, 87), (46, 45, 79), (42, 40, 80), (55, 80, 40), (83, 81, 373), (83, 84, 82), (89, 90, 88), (95, 87, 88), (98, 95, 88), (92, 98, 96), (108, 59, 99), (99, 100, 102), (94, 104, 101), (104, 103, 102), (107, 108, 106), (118, 107, 145), (403, 120, 121), (129, 178, 126), (127, 129, 126), (407, 129, 127), (178, 128, 125), (152, 149, 150), (154, 122, 147), (213, 161, 162), (164, 163, 161), (212, 162, 214), (214, 170, 167), (167, 168, 169), (174, 177, 176), (172, 177, 174), (129, 173, 179), (178, 179, 128), (184, 186, 187), (182, 188, 185), (188, 128, 180), (242, 183, 187), (197, 191, 241), (191, 197, 194), (207, 272, 161), (208, 272, 207), (209, 148, 210), (152, 211, 148), (162, 212, 213), (205, 213, 210), (216, 157, 217), (217, 157, 171), (500, 217, 218), (274, 219, 272), (165, 220, 281), (220, 219, 221), (164, 165, 166), (166, 165, 222), (223, 166, 222), (165, 281, 222), (224, 223, 222), (226, 169, 225), (233, 186, 231), (248, 250, 251), (252, 537, 256), (256, 254, 253), (201, 199, 249), (260, 201, 249), (265, 259, 261), (254, 304, 265), (270, 268, 269), (270, 269, 263), (267, 272, 273), (275, 169, 226), (218, 276, 279), (276, 275, 226), (221, 274, 280), (307, 284, 280), (285, 222, 282), (286, 221, 283), (283, 287, 285), (224, 222, 285), (224, 285, 289), (287, 289, 285), (226, 288, 290), (292, 290, 291), (254, 301, 304), (665, 301, 302), (665, 302, 303), (264, 304, 300), (278, 226, 290), (279, 278, 308), (312, 311, 310), (313, 314, 310), (319, 314, 313), (315, 313, 309), (316, 313, 315), (320, 29, 30), (317, 320, 322), (322, 323, 317), (321, 328, 329), (321, 329, 330), (371, 325, 330), (329, 13, 331), (332, 331, 333), (342, 374, 338), (312, 314, 344), (344, 339, 312), (342, 338, 344), (343, 319, 346), (343, 314, 319), (346, 323, 326), (65, 354, 335), (355, 352, 354), (353, 361, 356), (353, 352, 361), (65, 362, 354), (363, 71, 366), (349, 348, 369), (368, 327, 325), (327, 348, 347), (369, 348, 327), (371, 368, 325), (371, 372, 368), (90, 89, 375), (377, 97, 90), (384, 386, 381), (385, 384, 360), (391, 393, 365), (400, 395, 116), (396, 397, 394), (404, 447, 401), (367, 376, 375), (369, 370, 377), (377, 376, 369), (405, 378, 97), (405, 370, 372), (413, 406, 410), (416, 408, 418), (429, 423, 422), (415, 422, 423), (422, 415, 419), (426, 423, 424), (430, 428, 424), (437, 436, 438), (444, 150, 442), (447, 443, 401), (445, 495, 447), (495, 449, 443), (452, 421, 425), (413, 454, 412), (172, 412, 454), (459, 458, 455), (502, 455, 458), (463, 465, 461), (465, 462, 461), (468, 455, 462), (468, 459, 455), (469, 468, 465), (474, 472, 432), (431, 138, 433), (474, 138, 475), (476, 478, 475), (585, 472, 477), (208, 206, 588), (588, 273, 208), (443, 484, 441), (205, 211, 485), (490, 206, 205), (486, 490, 485), (483, 490, 488), (497, 217, 500), (502, 450, 451), (453, 504, 452), (511, 489, 496), (510, 509, 511), (513, 510, 511), (515, 229, 228), (516, 177, 460), (519, 460, 457), (469, 522, 520), (522, 521, 517), (517, 518, 520), (584, 527, 525), (529, 239, 527), (246, 239, 529), (530, 532, 529), (532, 247, 529), (534, 532, 530), (536, 249, 539), (555, 557, 554), (559, 556, 554), (557, 561, 560), (204, 266, 563), (555, 565, 566), (569, 557, 555), (570, 616, 557), (277, 218, 279), (571, 574, 572), (508, 525, 505), (583, 508, 507), (586, 584, 583), (591, 568, 587), (589, 590, 587), (587, 590, 591), (572, 595, 571), (609, 299, 297), (611, 608, 607), (562, 611, 607), (614, 612, 609), (611, 613, 614), (561, 559, 560), (615, 562, 559), (619, 618, 620), (625, 616, 570), (593, 635, 592), (630, 629, 635), (629, 627, 592), (987, 629, 630), (638, 601, 602), (604, 622, 1002), (641, 604, 1002), (643, 636, 630), (638, 639, 637), (647, 648, 639), (650, 652, 647), (284, 307, 677), (284, 677, 679), (655, 284, 679), (287, 283, 654), (656, 287, 657), (657, 287, 654), (291, 293, 294), (292, 294, 659), (953, 710, 663), (305, 676, 653), (727, 305, 653), (618, 308, 973), (292, 659, 308), (308, 678, 973), (678, 308, 659), (681, 679, 680), (683, 681, 680), (661, 658, 684), (657, 681, 685), (658, 685, 747), (688, 686, 687), (697, 688, 692), (1025, 686, 697), (694, 688, 693), (710, 696, 705), (709, 699, 708), (669, 720, 667), (1044, 669, 675), (1052, 716, 781), (715, 714, 776), (776, 714, 718), (719, 676, 721), (669, 723, 720), (727, 653, 719), (729, 727, 728), (735, 731, 725), (734, 733, 736), (737, 738, 680), (678, 659, 662), (662, 684, 740), (739, 740, 741), (682, 743, 746), (745, 746, 743), (748, 747, 750), (759, 690, 754), (690, 753, 754), (691, 756, 690), (759, 757, 758), (757, 759, 763), (763, 759, 760), (763, 760, 761), (704, 701, 765), (706, 757, 763), (703, 706, 765), (764, 707, 766), (764, 766, 767), (770, 699, 705), (784, 738, 782), (784, 743, 742), (796, 748, 749), (807, 806, 762), (810, 809, 860), (817, 818, 815), (820, 821, 815), (815, 818, 820), (826, 824, 788), (800, 799, 829), (821, 822, 844), (793, 801, 834), (837, 836, 833), (1211, 837, 838), (837, 833, 838), (822, 842, 844), (849, 846, 847), (851, 856, 846), (852, 853, 848), (855, 849, 847), (847, 856, 859), (855, 847, 861), (861, 859, 809), (841, 862, 900), (860, 866, 1221), (866, 870, 867), (812, 877, 878), (878, 877, 881), (881, 877, 880), (798, 812, 878), (843, 842, 882), (829, 832, 800), (830, 844, 883), (885, 883, 844), (890, 844, 845), (895, 838, 800), (895, 888, 894), (898, 857, 896), (857, 856, 851), (857, 898, 900), (841, 900, 905), (910, 912, 913), (917, 916, 853), (851, 915, 896), (851, 914, 915), (880, 919, 881), (922, 882, 921), (913, 923, 910), (928, 913, 912), (929, 922, 931), (930, 929, 931), (1255, 931, 925), (893, 932, 933), (932, 929, 930), (933, 932, 930), (935, 936, 901), (937, 938, 936), (909, 908, 938), (934, 944, 943), (945, 935, 947), (943, 947, 942), (948, 938, 937), (946, 937, 936), (952, 950, 948), (951, 927, 909), (954, 1035, 710), (959, 561, 616), (976, 620, 972), (979, 972, 974), (983, 616, 626), (986, 984, 988), (986, 988, 990), (1007, 992, 991), (994, 993, 992), (995, 996, 1007), (994, 996, 998), (1111, 997, 1013), (1002, 623, 977), (1005, 1004, 641), (644, 1007, 1006), (1007, 644, 995), (643, 645, 1008), (1009, 639, 648), (1011, 1010, 652), (1010, 1013, 1009), (1021, 1014, 1018), (1028, 1025, 698), (1028, 1027, 1025), (702, 1037, 1042), (1053, 713, 1052), (1067, 1061, 1058), (1052, 781, 1071), (1074, 1065, 1067), (1073, 1074, 1067), (983, 1075, 1073), (1077, 736, 735), (1076, 1077, 735), (1078, 736, 1079), (1075, 1079, 1074), (735, 725, 1070), (1080, 1078, 1075), (1081, 734, 1078), (1083, 739, 1087), (1170, 1168, 1090), (1170, 1091, 1092), (1093, 1035, 981), (1094, 1092, 1091), (1096, 964, 1054), (1096, 1094, 964), (1095, 1094, 1096), (1098, 1097, 628), (1099, 1097, 1098), (990, 1180, 986), (1099, 1180, 1178), (1106, 1181, 990), (998, 1102, 1104), (1086, 1088, 1107), (1019, 1116, 1024), (1115, 1119, 1024), (1117, 1118, 1113), (1116, 1019, 1118), (1118, 1189, 1116), (1122, 1120, 1121), (1117, 1120, 1127), (775, 1137, 773), (1140, 1137, 775), (1139, 1136, 1133), (1139, 1133, 1173), (1147, 1144, 1177), (1147, 1143, 1144), (1144, 1143, 1137), (1138, 1176, 1142), (782, 734, 1081), (1148, 783, 1081), (1179, 1149, 1148), (1152, 1164, 1156), (1161, 1152, 1153), (1088, 1087, 1165), (1107, 1088, 1165), (741, 797, 1165), (1172, 1169, 1170), (1092, 1174, 1172), (1133, 1174, 1173), (1154, 1152, 1179), (1160, 1183, 1107), (1183, 1182, 1181), (1182, 1159, 1154), (1186, 1187, 1184), (1189, 1187, 1186), (1187, 1190, 1184), (1191, 767, 808), (1140, 1194, 1193), (1197, 876, 813), (1203, 1201, 1202), (1205, 1200, 1204), (1207, 1205, 1156), (1210, 1206, 1156), (848, 849, 1213), (1214, 1213, 849), (1216, 1215, 1214), (1216, 1218, 1219), (1218, 855, 861), (1219, 1218, 861), (810, 1221, 1222), (1224, 810, 1222), (1228, 1226, 1201), (1231, 1233, 1228), (1203, 1228, 1201), (1236, 1238, 1240), (1220, 1242, 1219), (1220, 1219, 810), (1249, 1247, 1246), (1247, 1249, 1243), (1245, 1230, 1249), (1251, 1231, 1259), (1253, 1231, 1252), (1267, 1264, 1263), (1266, 1264, 1265), (1270, 1273, 1268), (1272, 1271, 1270), (1271, 1273, 1270), (1271, 1272, 1288), (1251, 1248, 1249), (1291, 1248, 1251), (1278, 940, 1275), (1281, 1278, 1276), (934, 941, 1277), (1282, 1280, 1281), (1287, 1282, 1269), (1288, 1287, 1283), (1291, 1290, 1272), (1292, 1296, 952), (1258, 1291, 1251), (1276, 1274, 1264), (1283, 1269, 1273), (1, 18, 24), (1, 24, 25), (25, 309, 1), (23, 3, 21), (3, 23, 4), (5, 2, 3), (3, 6, 5), (3, 4, 6), (8, 7, 5), (2, 5, 7), (9, 12, 6), (12, 5, 6), (8, 28, 7), (11, 28, 10), (12, 10, 8), (16, 14, 12), (22, 55, 23), (24, 18, 2), (26, 25, 27), (29, 320, 27), (27, 25, 28), (11, 29, 28), (30, 11, 13), (31, 32, 13), (31, 15, 17), (17, 35, 33), (36, 34, 33), (36, 37, 34), (38, 23, 40), (38, 40, 42), (41, 38, 73), (39, 6, 4), (44, 76, 39), (43, 9, 39), (46, 43, 45), (46, 12, 9), (16, 48, 47), (47, 48, 49), (49, 48, 46), (47, 15, 14), (15, 51, 17), (52, 51, 54), (57, 58, 35), (54, 60, 52), (53, 60, 54), (60, 62, 52), (108, 61, 59), (60, 56, 62), (63, 64, 37), (66, 63, 58), (41, 74, 44, 39), (61, 66, 58), (69, 68, 66), (69, 70, 68), (109, 70, 72), (110, 71, 70), (77, 44, 74), (75, 85, 77), (78, 44, 77), (76, 45, 43), (44, 45, 76), (79, 45, 87), (79, 50, 46), (55, 373, 81), (55, 82, 80), (55, 81, 82), (42, 80, 84), (80, 82, 84), (75, 42, 84), (84, 83, 85), (85, 86, 77), (77, 86, 78), (83, 86, 85), (89, 86, 83), (44, 78, 87), (89, 88, 86), (83, 375, 89), (88, 87, 78), (53, 56, 60), (92, 53, 50), (92, 56, 53), (93, 91, 56), (95, 92, 50), (93, 56, 92), (96, 98, 97), (95, 98, 92), (90, 98, 88), (56, 100, 62), (56, 91, 100), (100, 101, 102), (99, 102, 106), (93, 94, 101), (101, 104, 102), (107, 61, 108), (106, 108, 99), (107, 72, 61), (107, 117, 109), (117, 113, 112), (113, 115, 112), (114, 115, 113), (118, 113, 117), (118, 122, 113), (114, 116, 115), (114, 120, 403), (120, 114, 113), (122, 120, 113), (122, 121, 120), (121, 123, 403), (173, 407, 406), (407, 173, 129), (412, 124, 173), (130, 418, 127), (125, 132, 133), (134, 427, 130), (427, 135, 131), (136, 429, 131), (137, 136, 131), (138, 136, 137), (105, 103, 139), (104, 139, 103), (106, 105, 139), (104, 388, 139), (106, 141, 140), (140, 141, 142), (141, 139, 143), (142, 143, 146), (143, 139, 144), (122, 118, 151), (145, 107, 140), (145, 151, 118), (145, 146, 148), (151, 145, 148), (149, 146, 143), (148, 146, 149), (149, 152, 148), (123, 121, 153), (154, 121, 122), (154, 155, 121), (155, 153, 121), (147, 122, 151), (156, 158, 159), (159, 153, 155), (160, 159, 158), (214, 162, 163), (163, 162, 161), (166, 163, 164), (170, 214, 163), (170, 168, 167), (170, 163, 166), (173, 124, 174), (412, 172, 124), (124, 172, 174), (174, 179, 173), (179, 178, 129), (179, 181, 128), (128, 132, 125), (133, 182, 134), (134, 184, 427), (184, 135, 427), (188, 132, 128), (182, 132, 188), (186, 184, 134), (187, 135, 184), (187, 183, 135), (231, 186, 185), (186, 233, 187), (189, 137, 131), (183, 189, 131), (137, 190, 138), (191, 137, 189), (191, 192, 137), (137, 192, 190), (191, 189, 242), (189, 183, 242), (192, 193, 190), (193, 138, 190), (194, 192, 191), (195, 192, 194), (193, 192, 195), (197, 195, 194), (197, 198, 195), (200, 476, 193), (196, 201, 200), (205, 206, 207), (207, 161, 213), (208, 273, 272), (151, 212, 147), (151, 209, 212), (148, 211, 210), (210, 211, 205), (205, 207, 213), (147, 215, 157), (216, 156, 157), (216, 158, 156), (215, 147, 212), (169, 171, 157), (217, 158, 216), (491, 160, 158), (491, 158, 217), (217, 497, 491), (219, 161, 272), (219, 164, 161), (219, 220, 165), (221, 219, 274), (165, 164, 219), (282, 222, 281), (225, 168, 170), (225, 170, 223), (169, 168, 225), (224, 225, 223), (227, 175, 176), (176, 228, 227), (228, 229, 227), (242, 187, 232), (232, 187, 233), (180, 234, 188), (234, 230, 235), (235, 521, 236), (238, 232, 526), (241, 191, 242), (241, 242, 238), (241, 238, 244), (246, 244, 238), (244, 245, 243), (240, 197, 241), (248, 198, 250), (248, 249, 199), (240, 250, 197), (240, 251, 250), (243, 251, 240), (257, 248, 251), (245, 257, 243), (266, 204, 202), (259, 202, 203), (265, 261, 253), (253, 261, 203), (203, 480, 262), (263, 259, 265), (256, 262, 252), (253, 262, 256), (253, 203, 262), (254, 265, 253), (264, 263, 304), (267, 266, 268), (563, 266, 267), (266, 269, 268), (259, 263, 269), (271, 263, 264), (268, 272, 267), (270, 274, 268), (169, 275, 171), (276, 218, 275), (278, 279, 276), (278, 276, 226), (281, 220, 221), (282, 281, 221), (283, 221, 284), (286, 282, 221), (286, 285, 282), (285, 286, 283), (226, 225, 288), (289, 288, 224), (293, 291, 288), (257, 245, 297), (257, 297, 255), (296, 258, 255), (299, 296, 297), (298, 296, 299), (299, 609, 302), (254, 302, 301), (264, 300, 305), (306, 280, 270), (305, 271, 264), (306, 271, 305), (308, 278, 292), (292, 278, 290), (1, 313, 0), (313, 1, 309), (0, 310, 311), (19, 311, 337), (312, 337, 311), (314, 312, 310), (315, 309, 26), (316, 315, 317), (316, 317, 318), (313, 316, 319), (318, 319, 316), (317, 315, 26), (317, 26, 320), (318, 317, 323), (322, 324, 323), (318, 323, 346), (323, 325, 327), (323, 327, 326), (30, 13, 329), (328, 321, 322), (321, 330, 324), (330, 325, 324), (32, 333, 331), (332, 334, 330), (334, 333, 351), (330, 334, 336), (337, 55, 19), (339, 337, 312), (339, 338, 337), (339, 340, 338), (337, 338, 341), (374, 341, 338), (339, 344, 340), (343, 349, 344), (346, 347, 343), (348, 349, 343), (346, 326, 347), (327, 347, 326), (34, 335, 350), (350, 351, 34), (330, 336, 371), (350, 352, 351), (336, 351, 352), (336, 353, 371), (354, 352, 350), (352, 353, 336), (352, 355, 358), (355, 354, 357), (361, 359, 356), (357, 360, 355), (361, 358, 381), (65, 335, 37), (67, 363, 65), (357, 354, 362), (362, 65, 363), (362, 364, 357), (369, 367, 349), (327, 368, 369), (368, 370, 369), (372, 370, 368), (373, 374, 83), (375, 342, 345), (375, 374, 342), (374, 375, 83), (376, 90, 375), (378, 382, 380), (97, 94, 96), (97, 380, 94), (380, 379, 94), (97, 378, 380), (358, 360, 381), (90, 97, 98), (382, 361, 381), (361, 382, 359), (379, 380, 382), (360, 357, 385), (379, 104, 94), (379, 386, 383), (383, 387, 104), (104, 387, 388), (393, 364, 362), (357, 364, 385), (389, 364, 393), (364, 389, 385), (385, 390, 384), (391, 365, 366), (366, 392, 391), (394, 391, 392), (116, 395, 111), (392, 395, 398), (398, 396, 392), (395, 400, 398), (396, 399, 402), (400, 401, 399), (116, 119, 400), (403, 119, 114), (403, 404, 119), (404, 400, 119), (400, 404, 401), (123, 404, 403), (375, 345, 367), (345, 349, 367), (376, 367, 369), (377, 370, 405), (378, 405, 372), (405, 97, 377), (410, 406, 407), (413, 412, 406), (414, 411, 409), (127, 408, 407), (408, 127, 418), (417, 409, 408), (416, 417, 408), (419, 415, 421), (414, 409, 417), (419, 420, 416), (422, 419, 427), (424, 428, 426), (432, 430, 429), (136, 432, 429), (431, 136, 138), (431, 433, 432), (430, 432, 428), (438, 390, 389), (390, 435, 384), (384, 435, 434), (436, 390, 438), (388, 434, 139), (436, 437, 435), (390, 436, 435), (434, 144, 139), (434, 435, 144), (144, 435, 437), (438, 389, 397), (443, 439, 401), (438, 442, 437), (440, 444, 442), (441, 439, 443), (144, 437, 150), (437, 442, 150), (440, 441, 444), (150, 211, 152), (404, 123, 445), (445, 447, 404), (446, 445, 123), (448, 445, 446), (445, 448, 494), (495, 443, 447), (494, 495, 445), (160, 446, 153), (448, 446, 160), (448, 160, 491), (451, 411, 414), (426, 453, 423), (451, 414, 455), (413, 456, 454), (457, 454, 456), (457, 460, 454), (460, 177, 172), (417, 416, 461), (416, 420, 461), (417, 461, 462), (462, 455, 414), (463, 464, 465), (464, 466, 467), (462, 465, 468), (465, 467, 470), (432, 433, 474), (472, 428, 432), (473, 428, 472), (474, 433, 138), (472, 474, 477), (475, 478, 477), (478, 476, 482), (203, 204, 480), (479, 200, 201), (479, 482, 200), (204, 481, 480), (563, 481, 204), (588, 206, 483), (588, 567, 273), (150, 485, 211), (441, 484, 444), (485, 444, 486), (486, 484, 487), (484, 449, 489), (488, 490, 487), (494, 493, 495), (493, 494, 492), (495, 496, 489), (497, 492, 491), (497, 512, 492), (497, 498, 512), (499, 498, 497), (499, 497, 500), (501, 456, 413), (450, 501, 413), (451, 455, 502), (501, 450, 502), (457, 456, 501), (452, 503, 421), (421, 503, 464), (503, 504, 466), (466, 504, 505), (426, 428, 506), (506, 507, 453), (426, 506, 453), (504, 507, 505), (428, 473, 506), (588, 483, 509), (488, 487, 489), (488, 509, 483), (509, 488, 511), (588, 509, 589), (510, 589, 509), (496, 512, 511), (511, 512, 513), (513, 594, 510), (514, 594, 513), (514, 498, 499), (515, 517, 229), (518, 517, 515), (516, 519, 518), (518, 519, 458), (469, 465, 470), (468, 520, 459), (469, 520, 468), (522, 469, 470), (521, 523, 237), (471, 524, 470), (524, 471, 525), (526, 232, 523), (527, 523, 522), (527, 522, 524), (527, 526, 523), (527, 524, 525), (584, 528, 527), (528, 529, 527), (528, 530, 529), (530, 533, 534), (529, 247, 246), (531, 534, 533), (249, 536, 260), (477, 535, 585), (536, 537, 252), (539, 540, 536), (255, 539, 249), (540, 541, 537), (543, 538, 558), (258, 541, 544), (258, 537, 541), (607, 558, 562), (534, 531, 545), (478, 482, 546), (547, 480, 481), (262, 551, 552), (535, 553, 538), (548, 553, 535), (549, 554, 556), (555, 554, 549), (552, 260, 262), (536, 252, 262), (538, 553, 558), (559, 558, 556), (554, 560, 559), (554, 557, 560), (558, 559, 562), (273, 564, 267), (564, 563, 267), (564, 565, 563), (549, 481, 565), (565, 555, 549), (555, 566, 569), (570, 569, 566), (569, 570, 557), (273, 567, 564), (567, 568, 566), (500, 218, 277), (573, 500, 577), (573, 575, 574), (578, 574, 575), (581, 576, 580), (457, 582, 519), (457, 502, 582), (583, 507, 586), (505, 525, 471), (585, 586, 506), (586, 585, 531), (528, 584, 530), (586, 531, 533), (588, 589, 587), (570, 568, 591), (589, 592, 627), (627, 590, 589), (591, 625, 570), (593, 592, 510), (594, 595, 593), (596, 595, 572), (598, 596, 572), (598, 632, 597), (514, 499, 571), (514, 595, 594), (595, 514, 571), (572, 574, 578), (599, 601, 579), (598, 572, 578), (575, 600, 578), (600, 598, 578), (532, 534, 247), (247, 605, 297), (542, 543, 606), (605, 610, 609), (608, 611, 606), (543, 607, 608), (302, 609, 612), (610, 614, 609), (562, 613, 611), (612, 303, 302), (561, 615, 559), (557, 616, 561), (581, 580, 617), (621, 576, 581), (581, 622, 621), (622, 581, 619), (624, 623, 619), (626, 616, 625), (590, 627, 628), (591, 590, 628), (591, 626, 625), (635, 629, 592), (629, 631, 627), (987, 631, 629), (597, 632, 635), (598, 633, 632), (630, 635, 632), (636, 987, 630), (637, 634, 598), (604, 576, 621), (604, 621, 622), (604, 650, 640), (641, 650, 604), (634, 642, 630), (634, 630, 633), (644, 636, 643), (649, 646, 602), (634, 645, 642), (646, 649, 647), (646, 647, 639), (647, 652, 648), (603, 640, 649), (640, 650, 649), (649, 650, 647), (651, 650, 641), (652, 650, 651), (655, 283, 284), (283, 655, 654), (679, 677, 726), (295, 293, 289), (289, 287, 656), (656, 295, 289), (658, 656, 657), (295, 294, 293), (660, 294, 295), (659, 294, 660), (295, 661, 660), (661, 295, 656), (659, 660, 661), (300, 301, 664), (665, 664, 301), (665, 957, 668), (665, 667, 664), (667, 665, 668), (668, 957, 672), (674, 672, 663), (667, 668, 671), (670, 672, 674), (674, 663, 673), (669, 671, 675), (300, 676, 305), (676, 300, 666), (677, 306, 305), (307, 306, 677), (662, 659, 661), (679, 726, 680), (654, 655, 681), (657, 654, 681), (683, 682, 681), (685, 658, 657), (685, 681, 682), (684, 658, 747), (686, 1014, 687), (687, 689, 688), (689, 690, 688), (690, 693, 688), (691, 690, 689), (686, 688, 697), (694, 692, 688), (706, 697, 692), (701, 704, 702), (704, 705, 702), (706, 692, 757), (709, 708, 663), (695, 696, 710), (699, 711, 708), (673, 663, 708), (673, 712, 674), (712, 671, 674), (712, 675, 671), (673, 715, 712), (716, 713, 712), (714, 715, 673), (715, 781, 716), (718, 714, 717), (666, 721, 676), (1044, 1050, 669), (1050, 723, 669), (721, 720, 722), (719, 721, 722), (724, 722, 720), (723, 724, 720), (724, 725, 722), (726, 677, 727), (676, 719, 653), (729, 726, 727), (733, 730, 729), (731, 728, 722), (733, 732, 730), (729, 731, 733), (734, 732, 733), (735, 736, 733), (737, 680, 726), (730, 732, 737), (782, 738, 734), (739, 678, 662), (739, 662, 740), (742, 683, 680), (742, 680, 738), (743, 682, 683), (682, 746, 744), (748, 684, 747), (744, 750, 682), (751, 744, 746), (744, 749, 750), (801, 749, 744), (752, 693, 690), (759, 752, 690), (753, 690, 756), (755, 753, 756), (755, 754, 753), (758, 694, 693), (758, 752, 759), (760, 759, 754), (707, 704, 765), (707, 764, 704), (764, 705, 704), (765, 706, 768), (768, 706, 763), (807, 765, 768), (765, 807, 1130), (765, 1130, 769), (808, 766, 769), (767, 766, 808), (770, 711, 699), (770, 774, 711), (771, 711, 774), (770, 764, 767), (772, 773, 1137), (774, 773, 771), (767, 774, 770), (711, 717, 708), (717, 779, 718), (779, 717, 711), (779, 780, 777), (780, 778, 777), (1137, 780, 772), (718, 777, 776), (777, 781, 776), (778, 781, 777), (785, 784, 783), (784, 742, 738), (784, 786, 743), (785, 787, 784), (788, 745, 786), (788, 787, 789), (789, 791, 790), (792, 793, 796), (740, 684, 794), (794, 684, 748), (795, 741, 740), (795, 740, 794), (741, 795, 797), (794, 748, 796), (795, 794, 796), (800, 751, 799), (801, 744, 751), (754, 755, 802), (803, 755, 756), (804, 761, 760), (760, 754, 802), (804, 805, 761), (802, 806, 805), (806, 807, 805), (1190, 806, 1184), (807, 768, 805), (1195, 811, 818), (812, 875, 877), (812, 811, 875), (875, 811, 813), (1195, 813, 811), (819, 815, 821), (827, 819, 821), (820, 822, 821), (812, 823, 820), (812, 818, 811), (798, 823, 812), (745, 788, 824), (791, 814, 816), (790, 816, 825), (825, 826, 788), (827, 825, 819), (827, 826, 825), (824, 826, 828), (824, 828, 829), (830, 828, 827), (828, 831, 829), (883, 831, 830), (801, 793, 749), (751, 833, 801), (834, 836, 793), (833, 751, 800), (833, 836, 834), (838, 894, 1211), (839, 840, 797), (839, 793, 836), (840, 836, 835), (842, 822, 823), (878, 842, 823), (878, 879, 842), (842, 845, 844), (849, 848, 846), (846, 848, 850), (850, 848, 853), (850, 853, 854), (854, 851, 850), (856, 847, 846), (856, 863, 859), (861, 847, 859), (860, 859, 858), (863, 856, 857), (809, 859, 860), (862, 859, 863), (862, 863, 900), (864, 860, 858), (858, 859, 862), (866, 860, 864), (862, 865, 858), (866, 1225, 1221), (841, 865, 862), (841, 869, 865), (873, 872, 870), (873, 869, 871), (873, 870, 869), (875, 813, 877), (876, 866, 867), (876, 868, 866), (874, 872, 873), (874, 880, 872), (879, 882, 842), (882, 879, 881), (884, 832, 831), (885, 884, 883), (886, 889, 887), (889, 885, 890), (892, 845, 843), (890, 891, 889), (929, 892, 882), (892, 890, 845), (932, 893, 890), (800, 838, 833), (895, 894, 838), (897, 896, 915), (857, 851, 896), (896, 897, 898), (901, 900, 898), (901, 898, 899), (935, 901, 899), (863, 857, 900), (907, 900, 902), (901, 936, 900), (904, 841, 905), (905, 900, 907), (908, 906, 907), (903, 907, 902), (908, 909, 911), (904, 910, 873), (910, 918, 873), (906, 904, 905), (906, 911, 904), (904, 912, 910), (911, 909, 912), (854, 914, 851), (853, 916, 854), (915, 916, 917), (915, 917, 897), (873, 918, 874), (874, 919, 880), (918, 923, 919), (913, 920, 923), (924, 921, 920), (924, 925, 921), (925, 922, 921), (928, 924, 913), (924, 926, 925), (924, 928, 926), (922, 925, 931), (929, 932, 892), (934, 899, 897), (934, 935, 899), (938, 908, 903), (897, 917, 939), (939, 917, 941), (934, 939, 941), (943, 942, 934), (947, 935, 942), (947, 946, 945), (935, 945, 946), (946, 948, 937), (948, 946, 949), (950, 909, 938), (950, 1296, 909), (1296, 951, 909), (948, 950, 938), (949, 952, 948), (927, 951, 928), (953, 954, 710), (955, 614, 613), (953, 960, 961), (960, 958, 961), (958, 956, 961), (961, 956, 963), (956, 959, 962), (613, 959, 956), (957, 960, 672), (672, 953, 663), (968, 965, 962), (965, 969, 967), (561, 959, 615), (615, 959, 613), (966, 962, 959), (966, 959, 970), (970, 959, 616), (616, 983, 970), (972, 620, 971), (972, 971, 974), (974, 975, 979), (975, 1089, 979), (976, 624, 619), (623, 624, 977), (976, 972, 624), (978, 624, 972), (978, 977, 624), (978, 972, 979), (1089, 978, 979), (954, 980, 981), (980, 982, 981), (980, 964, 982), (965, 967, 964), (984, 628, 627), (984, 1098, 628), (626, 985, 983), (628, 1097, 626), (984, 1099, 1098), (984, 986, 1099), (631, 984, 627), (988, 984, 631), (991, 988, 987), (989, 990, 988), (987, 1006, 991), (989, 988, 992), (988, 991, 992), (994, 992, 1007), (990, 989, 993), (989, 992, 993), (994, 1007, 996), (996, 1012, 997), (996, 1110, 999), (997, 1110, 996), (977, 1003, 1002), (1003, 641, 1002), (978, 1003, 977), (1005, 641, 1003), (1005, 1001, 1004), (1006, 1007, 991), (648, 652, 1010), (644, 643, 1008), (1010, 1009, 648), (995, 644, 1008), (1010, 1011, 1004), (1010, 1004, 1013), (1004, 1001, 1013), (651, 641, 1011), (651, 1011, 652), (1014, 1015, 1018), (1015, 1020, 1018), (1015, 1016, 1020), (1019, 1016, 1022), (1021, 691, 687), (1019, 1022, 1113), (1027, 1017, 686), (1027, 686, 1025), (1029, 1027, 1028), (1026, 1027, 1030), (1030, 1029, 1031), (1029, 1032, 1031), (1030, 1031, 1120), (1032, 1040, 1033), (1040, 1034, 1033), (1036, 696, 695), (1035, 1036, 695), (1037, 1036, 1038), (1036, 702, 696), (1039, 1041, 1038), (1035, 1039, 1038), (1036, 1037, 702), (1038, 1041, 1040), (1042, 1028, 698), (968, 969, 965), (713, 1043, 712), (1047, 1044, 675), (1043, 713, 1047), (1047, 1048, 1044), (1044, 1048, 1045), (1048, 1049, 1045), (713, 1053, 1049), (1053, 1051, 1049), (1056, 966, 1057), (1056, 1046, 966), (1051, 1055, 1045), (1055, 1051, 1060), (1056, 1057, 1058), (1058, 1057, 1067), (1057, 970, 1067), (1056, 1062, 969), (1050, 1059, 723), (1063, 1059, 1060), (1061, 1067, 1065), (1056, 1066, 1062), (1052, 1063, 1053), (1068, 1064, 1059), (1064, 1070, 723), (1064, 1068, 1061), (1061, 1065, 1070), (1071, 1068, 1063), (1070, 724, 723), (1071, 1063, 1052), (1068, 1071, 1066), (1069, 1062, 1066), (1069, 1066, 1071), (1069, 1072, 1062), (983, 1073, 970), (1075, 1074, 1073), (736, 1078, 734), (1077, 1079, 736), (1065, 1076, 1070), (1076, 1065, 1074), (1077, 1074, 1079), (1076, 735, 1070), (1078, 1080, 1100), (678, 1083, 974), (1083, 975, 974), (975, 1083, 1085), (1085, 1086, 1084), (739, 1083, 678), (1086, 1085, 1087), (739, 741, 1087), (1087, 1088, 1086), (1035, 1093, 1039), (1041, 1039, 1090), (1090, 1091, 1170), (981, 982, 1093), (982, 964, 1094), (1093, 1091, 1090), (964, 967, 1054), (969, 1054, 967), (626, 1097, 985), (983, 985, 1080), (985, 1100, 1080), (1099, 1178, 1101), (986, 1180, 1099), (990, 993, 1103), (993, 994, 1104), (1104, 994, 998), (1102, 1105, 1104), (1104, 1106, 1103), (1103, 1106, 990), (1106, 1108, 1181), (998, 999, 1102), (999, 1110, 1082), (1110, 1000, 1089), (1111, 1001, 1000), (1086, 1112, 1084), (1086, 1105, 1112), (1086, 1107, 1105), (1089, 1000, 1005), (691, 1021, 1114), (1113, 1118, 1019), (1023, 1024, 1119), (1115, 1024, 1116), (1114, 756, 691), (1119, 1114, 1023), (1119, 1115, 1188), (1031, 1121, 1120), (1034, 1122, 1033), (1030, 1117, 1022), (1030, 1120, 1117), (1120, 1122, 1124), (1131, 1128, 762), (1127, 1129, 1128), (762, 1130, 807), (1128, 1192, 1134), (1130, 1134, 769), (769, 1134, 808), (1130, 1128, 1134), (1133, 1136, 1135), (1140, 1138, 1137), (1176, 1140, 1139), (780, 1143, 778), (1143, 1147, 778), (780, 1137, 1143), (1138, 1142, 1144), (1138, 1144, 1137), (1146, 1069, 1145), (1069, 1146, 1072), (781, 778, 1145), (1147, 1141, 1146), (1146, 1141, 1072), (782, 1081, 783), (1148, 785, 783), (1150, 1148, 1151), (1149, 1152, 1151), (1153, 1152, 1154), (789, 785, 1155), (1151, 1152, 1156), (1155, 1157, 1204), (1204, 791, 789), (1155, 1204, 789), (1157, 1156, 1205), (1166, 1167, 1162), (1158, 1162, 1161), (1166, 1162, 1158), (1164, 1152, 1161), (1161, 1162, 1164), (741, 1165, 1087), (797, 1166, 1165), (1165, 1160, 1107), (840, 1167, 797), (1041, 1168, 1169), (1169, 1123, 1034), (1168, 1170, 1169), (1123, 1169, 1126), (1126, 1171, 1129), (1172, 1132, 1171), (1172, 1171, 1169), (1173, 1174, 1092), (1094, 1176, 1175), (1175, 1173, 1092), (1096, 1141, 1095), (1095, 1141, 1177), (1142, 1176, 1095), (1141, 1096, 1072), (1101, 1178, 1179), (1178, 1181, 1179), (1181, 1182, 1179), (1182, 1154, 1179), (1180, 990, 1181), (1183, 1109, 1107), (1159, 1183, 1160), (1159, 1182, 1183), (1185, 803, 756), (1186, 1184, 1185), (1119, 1188, 756), (1188, 1186, 1185), (1186, 1188, 1116), (1115, 1116, 1188), (1191, 808, 1134), (767, 1194, 775), (1191, 1194, 767), (1194, 1140, 775), (1191, 1193, 1194), (1136, 1140, 1193), (1140, 1136, 1139), (1196, 1201, 1197), (1195, 1197, 813), (1197, 1201, 1226), (817, 1199, 1198), (1198, 1199, 1200), (1201, 1198, 1202), (814, 1204, 1199), (1204, 1157, 1205), (1199, 1204, 1200), (1206, 1207, 1156), (1200, 1208, 1202), (1200, 1205, 1208), (1205, 1207, 1208), (1208, 1209, 1202), (1164, 1162, 1206), (1206, 1162, 1163), (1211, 1163, 835), (1211, 1237, 1206), (894, 1237, 1211), (840, 1212, 1167), (1214, 1215, 1213), (1215, 1217, 848), (848, 1217, 852), (1215, 1216, 1217), (1214, 849, 855), (1218, 1214, 855), (1219, 861, 810), (1221, 1229, 1223), (1225, 1229, 1221), (1197, 1227, 876), (1197, 1226, 1227), (876, 1227, 868), (1227, 1229, 1225), (1228, 1229, 1227), (1228, 1252, 1231), (1232, 1230, 1233), (1203, 1234, 1228), (1228, 1234, 1252), (1236, 1207, 1238), (1238, 1207, 1235), (1235, 1207, 1237), (1236, 1209, 1208), (1240, 1238, 1235), (893, 1240, 891), (933, 1260, 1240), (888, 887, 1237), (1241, 1217, 1216), (1242, 1216, 1219), (1242, 1241, 1216), (1267, 1241, 1242), (1242, 1243, 1267), (810, 1224, 1220), (1244, 1243, 1242), (1270, 1268, 1243), (1244, 1246, 1247), (1245, 1223, 1230), (1246, 1245, 1249), (1232, 1249, 1230), (852, 1250, 853), (1250, 852, 1217), (1250, 917, 853), (917, 1250, 940), (1250, 1275, 940), (1232, 1233, 1231), (1249, 1232, 1251), (1251, 1232, 1231), (1231, 1253, 1259), (1254, 1256, 1253), (1259, 1253, 1256), (926, 1257, 925), (1234, 1239, 1262), (1261, 1262, 1260), (1262, 1253, 1252), (1255, 1261, 933), (1255, 1262, 1261), (1262, 1254, 1253), (1262, 1255, 1254), (1254, 1255, 1257), (933, 1261, 1260), (1241, 1263, 1217), (1217, 1263, 1250), (1250, 1263, 1264), (1264, 1274, 1250), (1241, 1267, 1263), (1265, 1264, 1267), (1266, 1276, 1264), (1243, 1268, 1267), (1268, 1265, 1267), (1266, 1268, 1273), (1266, 1273, 1269), (1271, 1288, 1273), (1248, 1272, 1270), (1272, 1248, 1291), (1274, 1278, 1275), (1277, 1278, 1279), (1277, 1279, 944), (1277, 944, 934), (1281, 1269, 1282), (1279, 1280, 944), (1286, 944, 1282), (943, 1285, 947), (1286, 1285, 943), (1282, 1287, 1286), (947, 1284, 946), (1287, 1288, 1289), (1289, 1288, 1293), (949, 1289, 952), (1285, 1287, 1289), (952, 1289, 1293), (1290, 1288, 1272), (1293, 1291, 1292), (1288, 1290, 1293), (1294, 1256, 926), (1258, 1259, 1297), (1258, 1297, 1291), (1295, 1294, 928), (1296, 1297, 1295), (1291, 1297, 1296), (1296, 1292, 1291), (1266, 1269, 1281), (1266, 1281, 1276), (1273, 1288, 1283), (18, 1, 0), (2, 21, 3), (4, 23, 38), (8, 5, 12), (12, 14, 10), (19, 18, 0), (20, 21, 18), (20, 22, 21), (25, 26, 309), (27, 320, 26), (33, 32, 31), (4, 41, 39), (41, 4, 38), (43, 46, 9), (46, 16, 12), (16, 47, 14), (53, 54, 49), (15, 47, 51), (54, 51, 47), (17, 51, 57), (36, 63, 37), (35, 63, 36), (57, 52, 59), (57, 59, 58), (52, 62, 59), (62, 99, 59), (64, 67, 65), (66, 68, 63), (70, 69, 72), (109, 110, 70), (73, 74, 41), (75, 74, 73), (75, 73, 42), (106, 102, 103, 105), (82, 81, 83), (75, 84, 85), (78, 86, 88), (50, 79, 95), (93, 96, 94), (87, 95, 79), (92, 96, 93), (62, 100, 99), (91, 101, 100), (91, 93, 101), (116, 111, 112, 115), (107, 109, 72), (112, 110, 109), (110, 112, 111), (109, 117, 112), (150, 149, 143, 144), (117, 107, 118), (412, 173, 406), (125, 126, 178), (133, 126, 125), (133, 130, 126), (130, 127, 126), (133, 134, 130), (107, 106, 140), (106, 139, 141), (141, 143, 142), (140, 146, 145), (140, 142, 146), (157, 214, 167, 169), (154, 159, 155), (156, 159, 154), (157, 154, 147), (154, 157, 156), (159, 160, 153), (214, 215, 212), (201, 195, 198, 199), (175, 179, 174), (176, 175, 174), (128, 181, 180), (132, 182, 133), (183, 131, 135), (182, 185, 134), (134, 185, 186), (193, 476, 138), (195, 196, 193), (195, 201, 196), (177, 515, 228, 176), (196, 200, 193), (202, 204, 203), (207, 206, 208), (148, 209, 151), (213, 212, 209), (213, 209, 210), (157, 215, 214), (171, 218, 217), (223, 170, 166), (175, 227, 181, 179), (234, 180, 181, 230), (181, 227, 229), (181, 229, 230), (233, 231, 237, 523), (229, 521, 230), (230, 521, 235), (188, 236, 185), (236, 231, 185), (249, 248, 257, 255), (188, 234, 236), (231, 236, 237), (237, 236, 521), (235, 236, 234), (242, 232, 238), (240, 241, 243), (246, 238, 239), (244, 243, 241), (244, 246, 245), (198, 248, 199), (197, 250, 198), (296, 298, 256, 258), (243, 257, 251), (256, 537, 258), (259, 203, 261), (304, 263, 265), (259, 269, 202), (266, 202, 269), (263, 271, 270), (268, 274, 272), (270, 280, 274), (275, 218, 171), (284, 221, 280), (224, 288, 225), (291, 290, 288), (289, 293, 288), (294, 292, 291), (246, 247, 245), (256, 298, 254), (328, 322, 320, 30), (297, 296, 255), (298, 302, 254), (302, 298, 299), (301, 300, 304), (270, 271, 306), (306, 307, 280), (0, 313, 310), (0, 311, 19), (319, 318, 346), (324, 325, 323), (30, 329, 328), (349, 345, 342, 344), (324, 322, 321), (32, 331, 13), (329, 331, 332), (32, 33, 333), (330, 329, 332), (333, 334, 332), (34, 333, 33), (34, 351, 333), (34, 37, 335), (351, 336, 334), (55, 337, 341), (338, 340, 344), (314, 343, 344), (347, 348, 343), (392, 366, 110, 111), (354, 350, 335), (371, 353, 356), (358, 361, 352), (358, 355, 360), (365, 393, 362), (64, 71, 67), (67, 71, 363), (365, 362, 363), (363, 366, 365), (372, 371, 356), (372, 356, 359), (55, 341, 373), (341, 374, 373), (377, 90, 376), (359, 382, 378), (386, 382, 381), (379, 382, 386), (381, 360, 384), (104, 379, 383), (383, 386, 387), (390, 385, 389), (71, 110, 366), (397, 389, 393, 394), (392, 396, 394), (393, 391, 394), (392, 111, 395), (396, 398, 399), (398, 400, 399), (410, 407, 408, 409), (397, 396, 402), (402, 399, 401), (116, 114, 119), (372, 359, 378), (440, 438, 397, 402), (410, 409, 411), (415, 425, 421), (418, 419, 416), (420, 419, 421), (429, 424, 423), (423, 425, 415), (427, 131, 422), (131, 429, 422), (418, 130, 427), (418, 427, 419), (429, 430, 424), (136, 431, 432), (387, 386, 388), (388, 386, 384), (434, 388, 384), (471, 470, 467, 466), (439, 402, 401), (442, 438, 440), (440, 402, 439), (440, 439, 441), (153, 446, 123), (410, 411, 450), (411, 451, 450), (410, 450, 413), (425, 423, 453), (425, 453, 452), (454, 460, 172), (414, 417, 462), (461, 420, 463), (420, 464, 463), (464, 420, 421), (467, 465, 464), (585, 506, 473, 472), (138, 476, 475), (477, 474, 475), (200, 482, 476), (490, 483, 206), (485, 150, 444), (486, 444, 484), (449, 484, 443), (486, 487, 490), (484, 489, 487), (485, 490, 205), (491, 492, 448), (448, 492, 494), (492, 512, 493), (496, 495, 493), (449, 495, 489), (493, 512, 496), (457, 501, 502), (503, 452, 504), (464, 503, 466), (471, 466, 505), (504, 453, 507), (545, 535, 538, 542), (511, 488, 489), (513, 512, 498), (513, 498, 514), (458, 582, 502), (516, 515, 177), (515, 516, 518), (518, 458, 459), (516, 460, 519), (519, 582, 458), (518, 459, 520), (521, 229, 517), (522, 517, 520), (233, 523, 232), (523, 521, 522), (524, 522, 470), (239, 526, 527), (239, 238, 526), (536, 540, 537), (535, 545, 531, 585), (482, 479, 550, 546), (539, 544, 540), (540, 544, 541), (538, 543, 542), (258, 544, 255), (255, 544, 539), (543, 558, 607), (547, 546, 550, 480), (583, 584, 525, 508), (478, 546, 548), (481, 549, 547), (535, 477, 478), (548, 535, 478), (260, 479, 201), (260, 552, 479), (479, 552, 550), (550, 551, 480), (548, 546, 547), (262, 480, 551), (550, 552, 551), (556, 548, 547), (549, 556, 547), (536, 262, 260), (553, 548, 556), (553, 556, 558), (481, 563, 565), (566, 565, 564), (564, 567, 566), (566, 568, 570), (568, 567, 587), (500, 571, 499), (500, 573, 571), (574, 571, 573), (500, 277, 577), (573, 577, 575), (277, 580, 577), (576, 577, 580), (577, 579, 575), (577, 576, 579), (277, 617, 580), (508, 505, 507), (507, 506, 586), (533, 530, 584, 586), (603, 602, 601, 599), (567, 588, 587), (589, 510, 592), (510, 594, 593), (595, 596, 593), (597, 593, 596), (597, 596, 598), (579, 576, 599), (575, 579, 601), (575, 601, 600), (955, 303, 612, 614), (604, 599, 576), (604, 603, 599), (245, 247, 297), (606, 605, 247), (608, 606, 543), (247, 534, 545), (247, 545, 606), (545, 542, 606), (297, 605, 609), (605, 606, 610), (611, 610, 606), (610, 611, 614), (277, 279, 308, 618), (562, 615, 613), (600, 601, 638, 637), (277, 618, 617), (618, 619, 617), (617, 619, 581), (619, 623, 622), (620, 976, 619), (626, 591, 628), (635, 593, 597), (633, 598, 634), (633, 630, 632), (598, 600, 637), (1025, 697, 700, 698), (637, 639, 645), (640, 603, 604), (623, 1002, 622), (630, 642, 643), (603, 649, 602), (638, 602, 646), (645, 634, 637), (638, 646, 639), (645, 643, 642), (658, 661, 656), (663, 710, 709), (664, 666, 300), (664, 667, 666), (670, 671, 668), (667, 671, 669), (670, 668, 672), (666, 667, 720), (670, 674, 671), (305, 727, 677), (679, 681, 655), (684, 662, 661), (689, 687, 691), (694, 757, 692), (746, 745, 799, 751), (705, 699, 710), (697, 706, 700), (700, 701, 698), (698, 701, 1042), (701, 702, 1042), (703, 700, 706), (700, 703, 701), (710, 699, 709), (708, 714, 673), (712, 715, 716), (717, 714, 708), (715, 776, 781), (721, 666, 720), (719, 728, 727), (729, 730, 726), (728, 731, 729), (722, 728, 719), (725, 731, 722), (733, 731, 735), (726, 730, 737), (737, 732, 734), (737, 734, 738), (742, 743, 683), (772, 779, 711, 771), (682, 747, 685), (682, 750, 747), (748, 750, 749), (693, 752, 758), (758, 757, 694), (703, 765, 701), (765, 769, 707), (707, 769, 766), (761, 768, 763), (705, 764, 770), (771, 773, 772), (774, 767, 775), (773, 774, 775), (779, 777, 718), (779, 772, 780), (796, 793, 839, 797), (782, 783, 784), (786, 784, 787), (745, 743, 786), (786, 787, 788), (789, 787, 785), (790, 788, 789), (792, 796, 749), (792, 749, 793), (796, 797, 795), (817, 815, 816, 814), (755, 803, 1184), (802, 755, 1184), (760, 802, 805), (804, 760, 805), (802, 1184, 806), (805, 768, 761), (819, 816, 815), (870, 864, 865, 869), (818, 817, 1195), (820, 823, 822), (812, 820, 818), (824, 799, 745), (788, 790, 825), (819, 825, 816), (790, 791, 816), (826, 827, 828), (829, 799, 824), (821, 830, 827), (828, 830, 831), (831, 832, 829), (833, 834, 801), (837, 835, 836), (837, 1211, 835), (839, 836, 840), (798, 878, 823), (842, 843, 845), (850, 851, 846), (809, 810, 861), (858, 865, 864), (864, 870, 866), (866, 868, 1225), (876, 867, 877, 813), (870, 872, 867), (871, 869, 841), (888, 895, 886, 887), (872, 880, 877), (872, 877, 867), (881, 879, 878), (821, 844, 830), (883, 884, 831), (884, 886, 832), (884, 885, 886), (895, 832, 886), (886, 885, 889), (844, 890, 885), (889, 891, 887), (843, 882, 892), (890, 892, 932), (890, 893, 891), (832, 895, 800), (881, 919, 920, 921), (898, 897, 899), (900, 936, 902), (841, 904, 871), (905, 907, 906), (911, 906, 908), (907, 903, 908), (911, 912, 904), (854, 916, 914), (914, 916, 915), (871, 904, 873), (874, 918, 919), (923, 920, 919), (957, 303, 955, 958), (881, 921, 882), (918, 910, 923), (920, 913, 924), (912, 909, 927), (927, 928, 912), (882, 922, 929), (936, 903, 902), (936, 938, 903), (939, 934, 897), (941, 917, 940), (940, 1278, 941), (941, 1278, 1277), (935, 934, 942), (935, 946, 936), (950, 952, 1296), (954, 981, 1035), (665, 303, 957), (956, 958, 955, 613), (971, 620, 618, 973), (957, 958, 960), (672, 960, 953), (953, 980, 954), (953, 961, 980), (961, 963, 980), (963, 964, 980), (963, 965, 964), (965, 963, 956), (965, 956, 962), (968, 962, 966), (639, 1009, 1008, 645), (973, 974, 971), (678, 974, 973), (631, 987, 988), (636, 1006, 987), (995, 1012, 996), (998, 996, 999), (1111, 1110, 997), (1111, 1013, 1001), (978, 1089, 1005), (978, 1005, 1003), (1000, 1001, 1005), (1006, 636, 644), (1009, 1012, 995, 1008), (1017, 1015, 1014, 686), (1009, 1013, 1012), (1012, 1013, 997), (641, 1004, 1011), (1015, 1017, 1016), (1066, 1058, 1061, 1068), (1017, 1022, 1016), (1020, 1016, 1019), (687, 1014, 1021), (1021, 1020, 1023), (1021, 1018, 1020), (1020, 1019, 1024), (1023, 1020, 1024), (1027, 1026, 1017), (1022, 1017, 1026), (1027, 1029, 1030), (1032, 1029, 1040), (1022, 1026, 1030), (1034, 1040, 1041), (1036, 1035, 1038), (696, 702, 705), (1028, 1042, 1037), (1028, 1037, 1038), (1028, 1038, 1029), (1029, 1038, 1040), (695, 710, 1035), (712, 1043, 675), (968, 1046, 969), (1047, 675, 1043), (1055, 1044, 1045), (1047, 713, 1048), (713, 1049, 1048), (1051, 1045, 1049), (716, 1052, 713), (968, 966, 1046), (966, 970, 1057), (1050, 1044, 1055), (1056, 969, 1046), (1050, 1055, 1059), (1055, 1060, 1059), (1053, 1060, 1051), (1053, 1063, 1060), (1056, 1058, 1066), (1062, 1072, 1096, 1054), (1054, 969, 1062), (723, 1059, 1064), (1068, 1059, 1063), (1070, 1064, 1061), (725, 724, 1070), (1071, 1145, 1069), (1101, 1081, 1078, 1100), (1067, 970, 1073), (983, 1080, 1075), (1077, 1076, 1074), (1079, 1075, 1078), (1091, 1093, 982, 1094), (975, 1082, 1089), (1082, 1110, 1089), (1085, 1084, 1082), (975, 1085, 1082), (1082, 1084, 999), (1083, 1087, 1085), (1090, 1039, 1093), (1090, 1168, 1041), (1033, 1121, 1031, 1032), (985, 1097, 1100), (1100, 1097, 1101), (1101, 1097, 1099), (1103, 993, 1104), (1106, 1104, 1105), (1106, 1105, 1108), (1107, 1108, 1105), (1107, 1109, 1108), (1112, 1102, 999), (1110, 1111, 1000), (1084, 1112, 999), (1105, 1102, 1112), (1114, 1021, 1023), (756, 1114, 1119), (1125, 1124, 1122, 1123), (1034, 1041, 1169), (1122, 1121, 1033), (1034, 1123, 1122), (1113, 1022, 1117), (1148, 1150, 1155, 785), (1125, 1123, 1126), (1120, 1124, 1127), (1127, 1124, 1125), (1131, 1127, 1128), (1127, 1125, 1129), (1129, 1125, 1126), (762, 806, 1190), (1117, 1131, 1118), (1190, 1131, 762), (1130, 762, 1128), (1117, 1127, 1131), (1128, 1129, 1192), (1176, 1138, 1140), (1141, 1147, 1177), (781, 1145, 1071), (778, 1147, 1145), (1147, 1146, 1145), (1157, 1150, 1151, 1156), (1148, 1149, 1151), (1157, 1155, 1150), (1101, 1179, 1148, 1081), (1166, 1158, 1160), (1161, 1153, 1158), (1153, 1154, 1159), (1153, 1159, 1160), (1158, 1153, 1160), (1163, 1162, 1167), (1165, 1166, 1160), (797, 1167, 1166), (1126, 1169, 1171), (1192, 1129, 1171), (1132, 1192, 1171), (1170, 1092, 1172), (1135, 1174, 1133), (1094, 1175, 1092), (1176, 1094, 1095), (1175, 1176, 1173), (1173, 1176, 1139), (1095, 1177, 1142), (1144, 1142, 1177), (1190, 1187, 1118, 1131), (1181, 1178, 1180), (1152, 1149, 1179), (1181, 1108, 1109), (1181, 1109, 1183), (803, 1185, 1184), (1188, 1185, 756), (1118, 1187, 1189), (1189, 1186, 1116), (1132, 1135, 1193, 1192), (1191, 1134, 1192), (1193, 1191, 1192), (1193, 1135, 1136), (1135, 1132, 1172, 1174), (1195, 1196, 1197), (817, 814, 1199), (1195, 817, 1196), (1196, 817, 1198), (1201, 1196, 1198), (791, 1204, 814), (1164, 1210, 1156), (1202, 1198, 1200), (1202, 1209, 1203), (1212, 1163, 1167), (1210, 1164, 1206), (1206, 1163, 1211), (840, 835, 1212), (835, 1163, 1212), (1223, 1224, 1222, 1221), (1213, 1215, 848), (1214, 1218, 1216), (810, 860, 1221), (1228, 1233, 1230, 1229), (1228, 1227, 1226), (868, 1227, 1225), (1230, 1223, 1229), (1236, 1240, 1239, 1209), (1236, 1208, 1207), (887, 1235, 1237), (1235, 887, 891), (1235, 891, 1240), (1239, 1234, 1203, 1209), (1245, 1246, 1224, 1223), (893, 933, 1240), (1239, 1240, 1260), (1207, 1206, 1237), (894, 888, 1237), (1220, 1224, 1244), (1220, 1244, 1242), (1248, 1270, 1243, 1249), (1224, 1246, 1244), (1244, 1247, 1243), (1255, 933, 930, 931), (1255, 925, 1257), (1254, 1257, 1256), (926, 1256, 1257), (1258, 1251, 1259), (1239, 1260, 1262), (1252, 1234, 1262), (1289, 949, 1284, 1285), (1265, 1268, 1266), (1275, 1250, 1274), (1278, 1274, 1276), (1280, 1278, 1281), (1278, 1280, 1279), (944, 1286, 943), (944, 1280, 1282), (947, 1285, 1284), (1287, 1269, 1283), (1285, 1286, 1287), (1284, 949, 946), (1294, 1295, 1297, 1259), (1292, 952, 1293), (1291, 1293, 1290), (1294, 926, 928), (1256, 1294, 1259), (928, 951, 1295), (951, 1296, 1295)])
me_ice_004.materials.append(mat_stone)
me_ice_004.update()

# ---- objects
ob_head_001 = bpy.data.objects.new('head.001', me_ice_004)

# ---- transforms, parenting, visibility, modifiers, constraints
ob_head_001.location = (0.0, 0.0, 0.0)
ob_head_001.rotation_euler = (7.55e-08, 3.239e-22, -3.142)
ob_head_001.scale = (0.1852, 0.1852, 0.1852)
ob_head_001.color = (0.8, 0.8, 0.8, 1.0)
_m = ob_head_001.modifiers.new('Auto Smooth', 'NODES')
_m.node_group = ng_auto_smooth
_gi = [s.identifier for s in ng_auto_smooth.interface.items_tree if s.item_type == 'SOCKET' and s.in_out == 'INPUT']
_m[_gi[1]] = 0.5236  # Angle

# ---- collection membership
col_collection.objects.link(ob_head_001)

# ---- scene / render settings (as saved in the file)
scene.frame_start = 1; scene.frame_end = 250; scene.frame_set(1)
scene.render.engine = 'BLENDER_EEVEE_NEXT'
scene.cycles.sampling_pattern = 'TABULATED_SOBOL'
bpy.context.view_layer.update()

# ---- added for rendering (the .blend has no active camera and no usable light): camera, sun
cam_auto = bpy.data.cameras.new('AutoCamera')
cam_auto.lens = 50.0
cam_auto.sensor_width = 36.0
cam_auto.clip_end = 1000.0
ob_auto_camera = bpy.data.objects.new('AutoCamera', cam_auto)
scene.collection.objects.link(ob_auto_camera)
ob_auto_camera.location = (2.70165, -3.25081, 3.03881)
ob_auto_camera.rotation_euler = (1.09748, -7.21219e-08, 0.694738)
scene.camera = ob_auto_camera
light_auto_sun = bpy.data.lights.new('AutoSun', 'SUN')
light_auto_sun.energy = 3.0
light_auto_sun.angle = 0.0523599
ob_auto_sun = bpy.data.objects.new('AutoSun', light_auto_sun)
scene.collection.objects.link(ob_auto_sun)
ob_auto_sun.rotation_euler = (0.872665, 0.174533, 0.523599)
bpy.context.view_layer.update()
